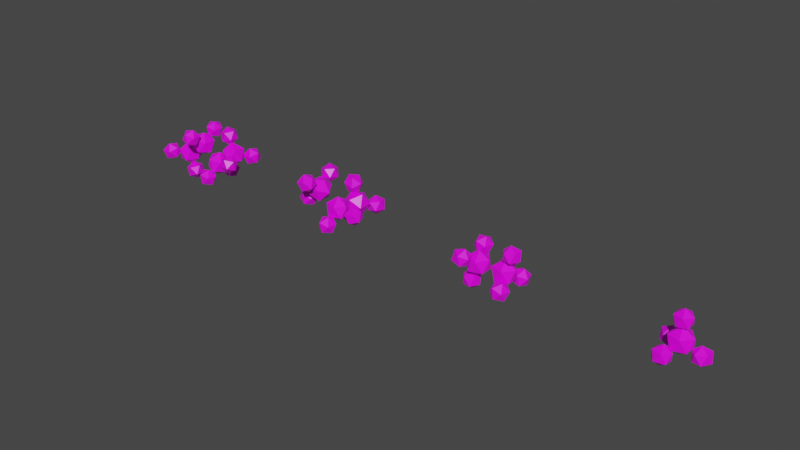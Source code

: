 # Source: methane.blend  (saved by Blender 2.92.15; exported with 4.5.12 LTS)
import bpy
from mathutils import Matrix  # noqa: F401  (used for matrix-valued properties, if any)

bpy.ops.wm.read_factory_settings(use_empty=True)
scene = bpy.context.scene
scene.name = 'Scene'

# ---- collections
col_collection = bpy.data.collections.new('Collection'); scene.collection.children.link(col_collection)

# ---- images (referenced by path relative to the original .blend; pixels are not part of the script)
import os
ASSET_DIR = os.environ.get("B2B_ASSET_DIR", "")  # directory of the original .blend (textures are referenced by path, not embedded)
HERE = os.path.dirname(os.path.abspath(__file__))  # packed textures are extracted next to this script under _unpacked/

def load_image(name, relpath, width, height, colorspace="sRGB"):
    """Load a texture the original file referenced (path relative to the .blend, or extracted next to this script)."""
    p = next((c for c in (os.path.join(HERE, relpath), os.path.join(ASSET_DIR, relpath)) if relpath and os.path.exists(c)), "")
    if p:
        img = bpy.data.images.load(p, check_existing=True)
        img.name = name
    else:  # same state as the original file: an image datablock whose file is absent (Cycles renders it pink)
        img = bpy.data.images.new(name, width, height)
        img.source = "FILE"
        img.filepath = "//" + (relpath or name)
    img.colorspace_settings.name = colorspace
    return img
img_imphenziapalette01_png = load_image('ImphenziaPalette01.png', 'ImphenziaPalette01.png', 1024, 1024, 'sRGB')
img_imphenziapalette01_png_001 = load_image('ImphenziaPalette01.png.001', 'ImphenziaPalette01.png', 1024, 1024, 'sRGB')

# ---- materials (node trees are filled in below, after node groups)
mat_material = bpy.data.materials.new('Material')
mat_material.alpha_threshold = 0.0
mat_material.use_transparent_shadow = False
mat_material.line_color = (0.0, 0.0, 0.0, 1.0)
mat_material_001 = bpy.data.materials.new('Material.001')
mat_material_001.alpha_threshold = 0.0
mat_material_001.use_transparent_shadow = False
mat_material_001.line_color = (0.0, 0.0, 0.0, 1.0)

# ---- material node trees
mat_material.use_nodes = True; mat_material.node_tree.nodes.clear()
_N = mat_material.node_tree.nodes; _L = mat_material.node_tree.links
n0 = _N.new('ShaderNodeBsdfPrincipled'); n0.name = 'Principled BSDF'; n0.location = (10, 300)
n0.distribution = 'GGX'
n0.subsurface_method = 'BURLEY'
n0.inputs[2].default_value = 0.4
n0.inputs[3].default_value = 1.45
n0.inputs[27].default_value = (0.0, 0.0, 0.0, 1.0)
n0.inputs[28].default_value = 1.0
n1 = _N.new('ShaderNodeOutputMaterial'); n1.name = 'Material Output'; n1.location = (300, 300)
n2 = _N.new('ShaderNodeTexImage'); n2.name = 'Image Texture'; n2.location = (-419, 210)
n2.image = img_imphenziapalette01_png
n2.interpolation = 'Closest'
_L.new(n0.outputs[0], n1.inputs[0])
_L.new(n2.outputs[0], n0.inputs[0])
n1.is_active_output = True
mat_material_001.use_nodes = True; mat_material_001.node_tree.nodes.clear()
_N = mat_material_001.node_tree.nodes; _L = mat_material_001.node_tree.links
n0 = _N.new('ShaderNodeBsdfPrincipled'); n0.name = 'Principled BSDF'; n0.location = (10, 300)
n0.distribution = 'GGX'
n0.subsurface_method = 'BURLEY'
n0.inputs[2].default_value = 0.4
n0.inputs[3].default_value = 1.45
n0.inputs[27].default_value = (0.0, 0.0, 0.0, 1.0)
n0.inputs[28].default_value = 1.0
n1 = _N.new('ShaderNodeOutputMaterial'); n1.name = 'Material Output'; n1.location = (300, 300)
n2 = _N.new('ShaderNodeTexImage'); n2.name = 'Image Texture'; n2.location = (-419, 210)
n2.image = img_imphenziapalette01_png_001
n2.interpolation = 'Closest'
_L.new(n0.outputs[0], n1.inputs[0])
_L.new(n2.outputs[0], n0.inputs[0])
n1.is_active_output = True

# ---- world
world_world = bpy.data.worlds.new('World'); scene.world = world_world
world_world.use_nodes = True; world_world.node_tree.nodes.clear()
_N = world_world.node_tree.nodes; _L = world_world.node_tree.links
n0 = _N.new('ShaderNodeOutputWorld'); n0.name = 'World Output'; n0.location = (300, 300)
n1 = _N.new('ShaderNodeBackground'); n1.name = 'Background'; n1.location = (10, 300)
n1.inputs[0].default_value = (0.05088, 0.05088, 0.05088, 1.0)
_L.new(n1.outputs[0], n0.inputs[0])
n0.is_active_output = True
world_world.color = (0.05088, 0.05088, 0.05088)
world_world.use_sun_shadow = False
world_world.sun_shadow_jitter_overblur = 0.0

# ---- meshes
me_icosphere = bpy.data.meshes.new('Icosphere')
me_icosphere.from_pydata([(0.0, 0.0, -0.3621), (0.2611, -0.19, -0.1619), (-0.09972, -0.3074, -0.1619), (-0.3227, 0.0, -0.1619), (-0.09972, 0.3074, -0.1619), (0.2611, 0.19, -0.1619), (0.09972, -0.3074, 0.1619), (-0.2611, -0.19, 0.1619), (-0.2611, 0.19, 0.1619), (0.09972, 0.3074, 0.1619), (0.3227, 0.0, 0.1619), (0.0, 0.0, 0.3621), (0.0, 0.0, 0.2897), (0.1939, -0.1411, 0.4383), (-0.07408, -0.2284, 0.4383), (-0.2397, 0.0, 0.4383), (-0.07408, 0.2284, 0.4383), (0.1939, 0.1411, 0.4383), (0.07408, -0.2284, 0.6789), (-0.1939, -0.1411, 0.6789), (-0.1939, 0.1411, 0.6789), (0.07408, 0.2284, 0.6789), (0.2397, 0.0, 0.6789), (0.0, 0.0, 0.8276), (0.2853, 5.41e-08, -0.1138), (0.3602, -0.1411, -0.3469), (0.4496, -0.2284, -0.09333), (0.5049, 5.029e-08, 0.06336), (0.4496, 0.2284, -0.09333), (0.3602, 0.1411, -0.3469), (0.6262, -0.2284, -0.3138), (0.7156, -0.1411, -0.06025), (0.7156, 0.1411, -0.06025), (0.6262, 0.2284, -0.3138), (0.5709, 1.541e-07, -0.4705), (0.7905, 1.504e-07, -0.2933), (-0.09474, -0.2684, -0.1138), (-0.2526, -0.292, -0.3469), (-0.3645, -0.3474, -0.09333), (-0.1681, -0.4758, 0.06336), (0.0653, -0.4998, -0.09333), (0.01307, -0.3863, -0.3469), (-0.4234, -0.5141, -0.3138), (-0.3712, -0.6276, -0.06025), (-0.1056, -0.7219, -0.06025), (0.006374, -0.6665, -0.3138), (-0.1901, -0.5381, -0.4705), (-0.2634, -0.7455, -0.2933), (-0.2205, 0.18, -0.1138), (-0.19, 0.3369, -0.3469), (-0.2048, 0.4611, -0.09333), (-0.3912, 0.3185, 0.06336), (-0.4917, 0.1061, -0.09333), (-0.3674, 0.1175, -0.3469), (-0.3419, 0.5723, -0.3138), (-0.4663, 0.561, -0.06025), (-0.6436, 0.3416, -0.06025), (-0.6289, 0.2174, -0.3138), (-0.4424, 0.36, -0.4705), (-0.6132, 0.4985, -0.2933)], [], [(0, 1, 2), (1, 0, 5), (0, 2, 3), (0, 3, 4), (0, 4, 5), (1, 5, 10), (2, 1, 6), (3, 2, 7), (4, 3, 8), (5, 4, 9), (1, 10, 6), (2, 6, 7), (3, 7, 8), (4, 8, 9), (5, 9, 10), (6, 10, 11), (7, 6, 11), (8, 7, 11), (9, 8, 11), (10, 9, 11), (12, 13, 14), (13, 12, 17), (12, 14, 15), (12, 15, 16), (12, 16, 17), (13, 17, 22), (14, 13, 18), (15, 14, 19), (16, 15, 20), (17, 16, 21), (13, 22, 18), (14, 18, 19), (15, 19, 20), (16, 20, 21), (17, 21, 22), (18, 22, 23), (19, 18, 23), (20, 19, 23), (21, 20, 23), (22, 21, 23), (24, 25, 26), (25, 24, 29), (24, 26, 27), (24, 27, 28), (24, 28, 29), (25, 29, 34), (26, 25, 30), (27, 26, 31), (28, 27, 32), (29, 28, 33), (25, 34, 30), (26, 30, 31), (27, 31, 32), (28, 32, 33), (29, 33, 34), (30, 34, 35), (31, 30, 35), (32, 31, 35), (33, 32, 35), (34, 33, 35), (36, 37, 38), (37, 36, 41), (36, 38, 39), (36, 39, 40), (36, 40, 41), (37, 41, 46), (38, 37, 42), (39, 38, 43), (40, 39, 44), (41, 40, 45), (37, 46, 42), (38, 42, 43), (39, 43, 44), (40, 44, 45), (41, 45, 46), (42, 46, 47), (43, 42, 47), (44, 43, 47), (45, 44, 47), (46, 45, 47), (48, 49, 50), (49, 48, 53), (48, 50, 51), (48, 51, 52), (48, 52, 53), (49, 53, 58), (50, 49, 54), (51, 50, 55), (52, 51, 56), (53, 52, 57), (49, 58, 54), (50, 54, 55), (51, 55, 56), (52, 56, 57), (53, 57, 58), (54, 58, 59), (55, 54, 59), (56, 55, 59), (57, 56, 59), (58, 57, 59)])
_uv = me_icosphere.uv_layers.new(name='UVMap')
_uv.uv.foreach_set('vector', [0.9375, 0.9237, 0.9375, 0.9237, 0.9375, 0.9237, 0.9375, 0.9237, 0.9375, 0.9237, 0.9375, 0.9237, 0.9375, 0.9237, 0.9375, 0.9237, 0.9375, 0.9237, 0.9375, 0.9237, 0.9375, 0.9237, 0.9375, 0.9237, 0.9375, 0.9237, 0.9375, 0.9237, 0.9375, 0.9237, 0.9375, 0.9237, 0.9375, 0.9237, 0.9375, 0.9237, 0.9375, 0.9237, 0.9375, 0.9237, 0.9375, 0.9237, 0.9375, 0.9237, 0.9375, 0.9237, 0.9375, 0.9237, 0.9375, 0.9237, 0.9375, 0.9237, 0.9375, 0.9237, 0.9375, 0.9237, 0.9375, 0.9237, 0.9375, 0.9237, 0.9375, 0.9237, 0.9375, 0.9237, 0.9375, 0.9237, 0.9375, 0.9237, 0.9375, 0.9237, 0.9375, 0.9237, 0.9375, 0.9237, 0.9375, 0.9237, 0.9375, 0.9237, 0.9375, 0.9237, 0.9375, 0.9237, 0.9375, 0.9237, 0.9375, 0.9237, 0.9375, 0.9237, 0.9375, 0.9237, 0.9375, 0.9237, 0.9375, 0.9237, 0.9375, 0.9237, 0.9375, 0.9237, 0.9375, 0.9237, 0.9375, 0.9237, 0.9375, 0.9237, 0.9375, 0.9237, 0.9375, 0.9237, 0.9375, 0.9237, 0.9375, 0.9237, 0.9375, 0.9237, 0.9375, 0.9237, 0.9375, 0.9237, 0.9375, 0.9237, 0.0625, 0.9237, 0.0625, 0.9237, 0.0625, 0.9237, 0.0625, 0.9237, 0.0625, 0.9237, 0.0625, 0.9237, 0.0625, 0.9237, 0.0625, 0.9237, 0.0625, 0.9237, 0.0625, 0.9237, 0.0625, 0.9237, 0.0625, 0.9237, 0.0625, 0.9237, 0.0625, 0.9237, 0.0625, 0.9237, 0.0625, 0.9237, 0.0625, 0.9237, 0.0625, 0.9237, 0.0625, 0.9237, 0.0625, 0.9237, 0.0625, 0.9237, 0.0625, 0.9237, 0.0625, 0.9237, 0.0625, 0.9237, 0.0625, 0.9237, 0.0625, 0.9237, 0.0625, 0.9237, 0.0625, 0.9237, 0.0625, 0.9237, 0.0625, 0.9237, 0.0625, 0.9237, 0.0625, 0.9237, 0.0625, 0.9237, 0.0625, 0.9237, 0.0625, 0.9237, 0.0625, 0.9237, 0.0625, 0.9237, 0.0625, 0.9237, 0.0625, 0.9237, 0.0625, 0.9237, 0.0625, 0.9237, 0.0625, 0.9237, 0.0625, 0.9237, 0.0625, 0.9237, 0.0625, 0.9237, 0.0625, 0.9237, 0.0625, 0.9237, 0.0625, 0.9237, 0.0625, 0.9237, 0.0625, 0.9237, 0.0625, 0.9237, 0.0625, 0.9237, 0.0625, 0.9237, 0.0625, 0.9237, 0.0625, 0.9237, 0.0625, 0.9237, 0.0625, 0.9237, 0.0625, 0.9237, 0.0625, 0.9237, 0.0625, 0.9237, 0.0625, 0.9237, 0.0625, 0.9237, 0.0625, 0.9237, 0.0625, 0.9237, 0.0625, 0.9237, 0.0625, 0.9237, 0.0625, 0.9237, 0.0625, 0.9237, 0.0625, 0.9237, 0.0625, 0.9237, 0.0625, 0.9237, 0.0625, 0.9237, 0.0625, 0.9237, 0.0625, 0.9237, 0.0625, 0.9237, 0.0625, 0.9237, 0.0625, 0.9237, 0.0625, 0.9237, 0.0625, 0.9237, 0.0625, 0.9237, 0.0625, 0.9237, 0.0625, 0.9237, 0.0625, 0.9237, 0.0625, 0.9237, 0.0625, 0.9237, 0.0625, 0.9237, 0.0625, 0.9237, 0.0625, 0.9237, 0.0625, 0.9237, 0.0625, 0.9237, 0.0625, 0.9237, 0.0625, 0.9237, 0.0625, 0.9237, 0.0625, 0.9237, 0.0625, 0.9237, 0.0625, 0.9237, 0.0625, 0.9237, 0.0625, 0.9237, 0.0625, 0.9237, 0.0625, 0.9237, 0.0625, 0.9237, 0.0625, 0.9237, 0.0625, 0.9237, 0.0625, 0.9237, 0.0625, 0.9237, 0.0625, 0.9237, 0.0625, 0.9237, 0.0625, 0.9237, 0.0625, 0.9237, 0.0625, 0.9237, 0.0625, 0.9237, 0.0625, 0.9237, 0.0625, 0.9237, 0.0625, 0.9237, 0.0625, 0.9237, 0.0625, 0.9237, 0.0625, 0.9237, 0.0625, 0.9237, 0.0625, 0.9237, 0.0625, 0.9237, 0.0625, 0.9237, 0.0625, 0.9237, 0.0625, 0.9237, 0.0625, 0.9237, 0.0625, 0.9237, 0.0625, 0.9237, 0.0625, 0.9237, 0.0625, 0.9237, 0.0625, 0.9237, 0.0625, 0.9237, 0.0625, 0.9237, 0.0625, 0.9237, 0.0625, 0.9237, 0.0625, 0.9237, 0.0625, 0.9237, 0.0625, 0.9237, 0.0625, 0.9237, 0.0625, 0.9237, 0.0625, 0.9237, 0.0625, 0.9237, 0.0625, 0.9237, 0.0625, 0.9237, 0.0625, 0.9237, 0.0625, 0.9237, 0.0625, 0.9237, 0.0625, 0.9237, 0.0625, 0.9237, 0.0625, 0.9237, 0.0625, 0.9237, 0.0625, 0.9237, 0.0625, 0.9237, 0.0625, 0.9237, 0.0625, 0.9237, 0.0625, 0.9237, 0.0625, 0.9237, 0.0625, 0.9237, 0.0625, 0.9237, 0.0625, 0.9237, 0.0625, 0.9237, 0.0625, 0.9237, 0.0625, 0.9237, 0.0625, 0.9237, 0.0625, 0.9237, 0.0625, 0.9237, 0.0625, 0.9237, 0.0625, 0.9237, 0.0625, 0.9237, 0.0625, 0.9237, 0.0625, 0.9237, 0.0625, 0.9237, 0.0625, 0.9237, 0.0625, 0.9237, 0.0625, 0.9237, 0.0625, 0.9237, 0.0625, 0.9237, 0.0625, 0.9237, 0.0625, 0.9237, 0.0625, 0.9237, 0.0625, 0.9237, 0.0625, 0.9237, 0.0625, 0.9237, 0.0625, 0.9237, 0.0625, 0.9237, 0.0625, 0.9237, 0.0625, 0.9237, 0.0625, 0.9237, 0.0625, 0.9237, 0.0625, 0.9237, 0.0625, 0.9237, 0.0625, 0.9237, 0.0625, 0.9237, 0.0625, 0.9237, 0.0625, 0.9237, 0.0625, 0.9237, 0.0625, 0.9237, 0.0625, 0.9237, 0.0625, 0.9237, 0.0625, 0.9237, 0.0625, 0.9237, 0.0625, 0.9237, 0.0625, 0.9237, 0.0625, 0.9237, 0.0625, 0.9237, 0.0625, 0.9237, 0.0625, 0.9237, 0.0625, 0.9237, 0.0625, 0.9237, 0.0625, 0.9237, 0.0625, 0.9237, 0.0625, 0.9237, 0.0625, 0.9237, 0.0625, 0.9237, 0.0625, 0.9237, 0.0625, 0.9237, 0.0625, 0.9237, 0.0625, 0.9237, 0.0625, 0.9237, 0.0625, 0.9237, 0.0625, 0.9237, 0.0625, 0.9237, 0.0625, 0.9237, 0.0625, 0.9237, 0.0625, 0.9237, 0.0625, 0.9237, 0.0625, 0.9237, 0.0625, 0.9237, 0.0625, 0.9237, 0.0625, 0.9237, 0.0625, 0.9237, 0.0625, 0.9237, 0.0625, 0.9237, 0.0625, 0.9237, 0.0625, 0.9237, 0.0625, 0.9237, 0.0625, 0.9237, 0.0625, 0.9237, 0.0625, 0.9237, 0.0625, 0.9237, 0.0625, 0.9237, 0.0625, 0.9237])
me_icosphere.materials.append(mat_material)
me_icosphere.use_remesh_fix_poles = True
me_icosphere.use_remesh_preserve_attributes = False
me_icosphere.use_mirror_vertex_groups = False
me_icosphere.update()
me_icosphere_001 = bpy.data.meshes.new('Icosphere.001')
me_icosphere_001.from_pydata([(-0.0765, 0.0, -0.07), (-0.02585, -0.0368, -0.03131), (-0.09585, -0.05954, -0.03131), (-0.1391, 0.0, -0.03131), (-0.09585, 0.05954, -0.03131), (-0.02585, 0.0368, -0.03131), (-0.05715, -0.05954, 0.03131), (-0.1272, -0.0368, 0.03131), (-0.1272, 0.0368, 0.03131), (-0.05715, 0.05954, 0.03131), (-0.01389, 0.0, 0.03131), (-0.0765, 0.0, 0.07), (0.0765, 0.0, -0.07), (0.1272, -0.0368, -0.03131), (0.05715, -0.05954, -0.03131), (0.01389, 0.0, -0.03131), (0.05715, 0.05954, -0.03131), (0.1272, 0.0368, -0.03131), (0.09585, -0.05954, 0.03131), (0.02585, -0.0368, 0.03131), (0.02585, 0.0368, 0.03131), (0.09585, 0.05954, 0.03131), (0.1391, 0.0, 0.03131), (0.0765, 0.0, 0.07), (-0.06403, 2.288e-08, -0.1206), (-0.1067, 2.362e-08, -0.1548), (-0.09593, 0.04423, -0.1245), (-0.07857, 0.02734, -0.07551), (-0.07857, -0.02734, -0.07551), (-0.09593, -0.04423, -0.1245), (-0.1475, 0.02734, -0.1309), (-0.1302, 0.04423, -0.08191), (-0.1194, 3.5e-09, -0.05161), (-0.1302, -0.04423, -0.08191), (-0.1475, -0.02734, -0.1309), (-0.1621, 4.239e-09, -0.08586), (-0.1621, -0.07436, 0.04293), (-0.1475, -0.09972, 0.08914), (-0.1302, -0.04882, 0.07926), (-0.1194, -0.0447, 0.02581), (-0.1302, -0.09305, 0.002647), (-0.1475, -0.1271, 0.04179), (-0.09593, -0.08573, 0.1006), (-0.07857, -0.05173, 0.06143), (-0.07857, -0.07906, 0.01408), (-0.09593, -0.13, 0.02396), (-0.1067, -0.1341, 0.07741), (-0.06403, -0.1044, 0.06029), (-0.06403, 0.1044, 0.06029), (-0.1067, 0.1341, 0.07741), (-0.09593, 0.08573, 0.1006), (-0.07857, 0.05173, 0.06143), (-0.07857, 0.07906, 0.01408), (-0.09593, 0.13, 0.02396), (-0.1475, 0.09972, 0.08914), (-0.1302, 0.04882, 0.07926), (-0.1194, 0.0447, 0.02581), (-0.1302, 0.09305, 0.002647), (-0.1475, 0.1271, 0.04179), (-0.1621, 0.07436, 0.04293), (0.06403, -9.524e-09, 0.1206), (0.1067, -1.799e-08, 0.1548), (0.09593, 0.04423, 0.1245), (0.07857, 0.02734, 0.07551), (0.07857, -0.02734, 0.07551), (0.09593, -0.04423, 0.1245), (0.1475, 0.02734, 0.1309), (0.1302, 0.04423, 0.08191), (0.1194, -1.037e-08, 0.05161), (0.1302, -0.04423, 0.08191), (0.1475, -0.02734, 0.1309), (0.1621, -1.883e-08, 0.08586), (0.1621, -0.07436, -0.04293), (0.1475, -0.09972, -0.08914), (0.1302, -0.04882, -0.07926), (0.1194, -0.0447, -0.02581), (0.1302, -0.09305, -0.002647), (0.1475, -0.1271, -0.04179), (0.09593, -0.08573, -0.1006), (0.07857, -0.05173, -0.06143), (0.07857, -0.07906, -0.01408), (0.09593, -0.13, -0.02396), (0.1067, -0.1341, -0.07741), (0.06403, -0.1044, -0.06029), (0.06403, 0.1044, -0.06029), (0.1067, 0.1341, -0.07741), (0.09593, 0.08573, -0.1006), (0.07857, 0.05173, -0.06143), (0.07857, 0.07906, -0.01408), (0.09593, 0.13, -0.02396), (0.1475, 0.09972, -0.08914), (0.1302, 0.04882, -0.07926), (0.1194, 0.0447, -0.02581), (0.1302, 0.09305, -0.002647), (0.1475, 0.1271, -0.04179), (0.1621, 0.07436, -0.04293)], [], [(0, 1, 2), (1, 0, 5), (0, 2, 3), (0, 3, 4), (0, 4, 5), (1, 5, 10), (2, 1, 6), (3, 2, 7), (4, 3, 8), (5, 4, 9), (1, 10, 6), (2, 6, 7), (3, 7, 8), (4, 8, 9), (5, 9, 10), (6, 10, 11), (7, 6, 11), (8, 7, 11), (9, 8, 11), (10, 9, 11), (12, 13, 14), (13, 12, 17), (12, 14, 15), (12, 15, 16), (12, 16, 17), (13, 17, 22), (14, 13, 18), (15, 14, 19), (16, 15, 20), (17, 16, 21), (13, 22, 18), (14, 18, 19), (15, 19, 20), (16, 20, 21), (17, 21, 22), (18, 22, 23), (19, 18, 23), (20, 19, 23), (21, 20, 23), (22, 21, 23), (26, 27, 24), (27, 28, 24), (25, 26, 24), (29, 25, 24), (28, 29, 24), (31, 27, 26), (30, 26, 25), (33, 29, 28), (30, 31, 26), (32, 33, 28), (32, 28, 27), (34, 25, 29), (31, 32, 27), (33, 34, 29), (34, 30, 25), (35, 31, 30), (35, 32, 31), (35, 33, 32), (34, 35, 30), (35, 34, 33), (36, 37, 38), (37, 36, 41), (36, 38, 39), (36, 39, 40), (36, 40, 41), (37, 41, 46), (38, 37, 42), (40, 39, 44), (37, 46, 42), (39, 43, 44), (39, 38, 43), (41, 40, 45), (38, 42, 43), (41, 45, 46), (40, 44, 45), (43, 42, 47), (42, 46, 47), (46, 45, 47), (44, 43, 47), (45, 44, 47), (50, 51, 48), (51, 52, 48), (49, 50, 48), (53, 49, 48), (52, 53, 48), (55, 51, 50), (54, 50, 49), (57, 53, 52), (54, 55, 50), (56, 57, 52), (56, 52, 51), (58, 49, 53), (55, 56, 51), (57, 58, 53), (58, 54, 49), (59, 55, 54), (59, 56, 55), (59, 57, 56), (58, 59, 54), (59, 58, 57), (62, 63, 60), (63, 64, 60), (61, 62, 60), (65, 61, 60), (64, 65, 60), (67, 63, 62), (66, 62, 61), (69, 65, 64), (66, 67, 62), (68, 69, 64), (68, 64, 63), (70, 61, 65), (67, 68, 63), (69, 70, 65), (70, 66, 61), (71, 67, 66), (71, 68, 67), (71, 69, 68), (70, 71, 66), (71, 70, 69), (72, 73, 74), (73, 72, 77), (72, 74, 75), (72, 75, 76), (72, 76, 77), (73, 77, 82), (74, 73, 78), (76, 75, 80), (73, 82, 78), (75, 79, 80), (75, 74, 79), (77, 76, 81), (74, 78, 79), (77, 81, 82), (76, 80, 81), (79, 78, 83), (78, 82, 83), (82, 81, 83), (80, 79, 83), (81, 80, 83), (86, 87, 84), (87, 88, 84), (85, 86, 84), (89, 85, 84), (88, 89, 84), (91, 87, 86), (90, 86, 85), (93, 89, 88), (90, 91, 86), (92, 93, 88), (92, 88, 87), (94, 85, 89), (91, 92, 87), (93, 94, 89), (94, 90, 85), (95, 91, 90), (95, 92, 91), (95, 93, 92), (94, 95, 90), (95, 94, 93)])
_uv = me_icosphere_001.uv_layers.new(name='UVMap')
_uv.uv.foreach_set('vector', [0.9375, 0.9862, 0.9375, 0.9862, 0.9375, 0.9862, 0.9375, 0.9862, 0.9375, 0.9862, 0.9375, 0.9862, 0.9375, 0.9862, 0.9375, 0.9862, 0.9375, 0.9862, 0.9375, 0.9862, 0.9375, 0.9862, 0.9375, 0.9862, 0.9375, 0.9862, 0.9375, 0.9862, 0.9375, 0.9862, 0.9375, 0.9862, 0.9375, 0.9862, 0.9375, 0.9862, 0.9375, 0.9862, 0.9375, 0.9862, 0.9375, 0.9862, 0.9375, 0.9862, 0.9375, 0.9862, 0.9375, 0.9862, 0.9375, 0.9862, 0.9375, 0.9862, 0.9375, 0.9862, 0.9375, 0.9862, 0.9375, 0.9862, 0.9375, 0.9862, 0.9375, 0.9862, 0.9375, 0.9862, 0.9375, 0.9862, 0.9375, 0.9862, 0.9375, 0.9862, 0.9375, 0.9862, 0.9375, 0.9862, 0.9375, 0.9862, 0.9375, 0.9862, 0.9375, 0.9862, 0.9375, 0.9862, 0.9375, 0.9862, 0.9375, 0.9862, 0.9375, 0.9862, 0.9375, 0.9862, 0.9375, 0.9862, 0.9375, 0.9862, 0.9375, 0.9862, 0.9375, 0.9862, 0.9375, 0.9862, 0.9375, 0.9862, 0.9375, 0.9862, 0.9375, 0.9862, 0.9375, 0.9862, 0.9375, 0.9862, 0.9375, 0.9862, 0.9375, 0.9862, 0.9375, 0.9862, 0.9375, 0.9862, 0.9375, 0.9862, 0.9375, 0.9862, 0.9375, 0.9862, 0.9375, 0.9862, 0.9375, 0.9862, 0.9375, 0.9862, 0.9375, 0.9862, 0.9375, 0.9862, 0.9375, 0.9862, 0.9375, 0.9862, 0.9375, 0.9862, 0.9375, 0.9862, 0.9375, 0.9862, 0.9375, 0.9862, 0.9375, 0.9862, 0.9375, 0.9862, 0.9375, 0.9862, 0.9375, 0.9862, 0.9375, 0.9862, 0.9375, 0.9862, 0.9375, 0.9862, 0.9375, 0.9862, 0.9375, 0.9862, 0.9375, 0.9862, 0.9375, 0.9862, 0.9375, 0.9862, 0.9375, 0.9862, 0.9375, 0.9862, 0.9375, 0.9862, 0.9375, 0.9862, 0.9375, 0.9862, 0.9375, 0.9862, 0.9375, 0.9862, 0.9375, 0.9862, 0.9375, 0.9862, 0.9375, 0.9862, 0.9375, 0.9862, 0.9375, 0.9862, 0.9375, 0.9862, 0.9375, 0.9862, 0.9375, 0.9862, 0.9375, 0.9862, 0.9375, 0.9862, 0.9375, 0.9862, 0.9375, 0.9862, 0.9375, 0.9862, 0.9375, 0.9862, 0.9375, 0.9862, 0.9375, 0.9862, 0.9375, 0.9862, 0.9375, 0.9862, 0.9375, 0.9862, 0.9375, 0.9862, 0.9375, 0.9862, 0.9375, 0.9862, 0.9375, 0.9862, 0.9375, 0.9862, 0.9375, 0.9862, 0.9375, 0.9862, 0.9375, 0.9862, 0.9375, 0.9862, 0.0625, 0.9237, 0.0625, 0.9237, 0.0625, 0.9237, 0.0625, 0.9237, 0.0625, 0.9237, 0.0625, 0.9237, 0.0625, 0.9237, 0.0625, 0.9237, 0.0625, 0.9237, 0.0625, 0.9237, 0.0625, 0.9237, 0.0625, 0.9237, 0.0625, 0.9237, 0.0625, 0.9237, 0.0625, 0.9237, 0.0625, 0.9237, 0.0625, 0.9237, 0.0625, 0.9237, 0.0625, 0.9237, 0.0625, 0.9237, 0.0625, 0.9237, 0.0625, 0.9237, 0.0625, 0.9237, 0.0625, 0.9237, 0.0625, 0.9237, 0.0625, 0.9237, 0.0625, 0.9237, 0.0625, 0.9237, 0.0625, 0.9237, 0.0625, 0.9237, 0.0625, 0.9237, 0.0625, 0.9237, 0.0625, 0.9237, 0.0625, 0.9237, 0.0625, 0.9237, 0.0625, 0.9237, 0.0625, 0.9237, 0.0625, 0.9237, 0.0625, 0.9237, 0.0625, 0.9237, 0.0625, 0.9237, 0.0625, 0.9237, 0.0625, 0.9237, 0.0625, 0.9237, 0.0625, 0.9237, 0.0625, 0.9237, 0.0625, 0.9237, 0.0625, 0.9237, 0.0625, 0.9237, 0.0625, 0.9237, 0.0625, 0.9237, 0.0625, 0.9237, 0.0625, 0.9237, 0.0625, 0.9237, 0.0625, 0.9237, 0.0625, 0.9237, 0.0625, 0.9237, 0.0625, 0.9237, 0.0625, 0.9237, 0.0625, 0.9237, 0.0625, 0.9237, 0.0625, 0.9237, 0.0625, 0.9237, 0.0625, 0.9237, 0.0625, 0.9237, 0.0625, 0.9237, 0.0625, 0.9237, 0.0625, 0.9237, 0.0625, 0.9237, 0.0625, 0.9237, 0.0625, 0.9237, 0.0625, 0.9237, 0.0625, 0.9237, 0.0625, 0.9237, 0.0625, 0.9237, 0.0625, 0.9237, 0.0625, 0.9237, 0.0625, 0.9237, 0.0625, 0.9237, 0.0625, 0.9237, 0.0625, 0.9237, 0.0625, 0.9237, 0.0625, 0.9237, 0.0625, 0.9237, 0.0625, 0.9237, 0.0625, 0.9237, 0.0625, 0.9237, 0.0625, 0.9237, 0.0625, 0.9237, 0.0625, 0.9237, 0.0625, 0.9237, 0.0625, 0.9237, 0.0625, 0.9237, 0.0625, 0.9237, 0.0625, 0.9237, 0.0625, 0.9237, 0.0625, 0.9237, 0.0625, 0.9237, 0.0625, 0.9237, 0.0625, 0.9237, 0.0625, 0.9237, 0.0625, 0.9237, 0.0625, 0.9237, 0.0625, 0.9237, 0.0625, 0.9237, 0.0625, 0.9237, 0.0625, 0.9237, 0.0625, 0.9237, 0.0625, 0.9237, 0.0625, 0.9237, 0.0625, 0.9237, 0.0625, 0.9237, 0.0625, 0.9237, 0.0625, 0.9237, 0.0625, 0.9237, 0.0625, 0.9237, 0.0625, 0.9237, 0.0625, 0.9237, 0.0625, 0.9237, 0.0625, 0.9237, 0.0625, 0.9237, 0.0625, 0.9237, 0.0625, 0.9237, 0.0625, 0.9237, 0.0625, 0.9237, 0.0625, 0.9237, 0.0625, 0.9237, 0.0625, 0.9237, 0.0625, 0.9237, 0.0625, 0.9237, 0.0625, 0.9237, 0.0625, 0.9237, 0.0625, 0.9237, 0.0625, 0.9237, 0.0625, 0.9237, 0.0625, 0.9237, 0.0625, 0.9237, 0.0625, 0.9237, 0.0625, 0.9237, 0.0625, 0.9237, 0.0625, 0.9237, 0.0625, 0.9237, 0.0625, 0.9237, 0.0625, 0.9237, 0.0625, 0.9237, 0.0625, 0.9237, 0.0625, 0.9237, 0.0625, 0.9237, 0.0625, 0.9237, 0.0625, 0.9237, 0.0625, 0.9237, 0.0625, 0.9237, 0.0625, 0.9237, 0.0625, 0.9237, 0.0625, 0.9237, 0.0625, 0.9237, 0.0625, 0.9237, 0.0625, 0.9237, 0.0625, 0.9237, 0.0625, 0.9237, 0.0625, 0.9237, 0.0625, 0.9237, 0.0625, 0.9237, 0.0625, 0.9237, 0.0625, 0.9237, 0.0625, 0.9237, 0.0625, 0.9237, 0.0625, 0.9237, 0.0625, 0.9237, 0.0625, 0.9237, 0.0625, 0.9237, 0.0625, 0.9237, 0.0625, 0.9237, 0.0625, 0.9237, 0.0625, 0.9237, 0.0625, 0.9237, 0.0625, 0.9237, 0.0625, 0.9237, 0.0625, 0.9237, 0.0625, 0.9237, 0.0625, 0.9237, 0.0625, 0.9237, 0.0625, 0.9237, 0.0625, 0.9237, 0.0625, 0.9237, 0.0625, 0.9237, 0.0625, 0.9237, 0.0625, 0.9237, 0.0625, 0.9237, 0.0625, 0.9237, 0.0625, 0.9237, 0.0625, 0.9237, 0.0625, 0.9237, 0.0625, 0.9237, 0.0625, 0.9237, 0.0625, 0.9237, 0.0625, 0.9237, 0.0625, 0.9237, 0.0625, 0.9237, 0.0625, 0.9237, 0.0625, 0.9237, 0.0625, 0.9237, 0.0625, 0.9237, 0.0625, 0.9237, 0.0625, 0.9237, 0.0625, 0.9237, 0.0625, 0.9237, 0.0625, 0.9237, 0.0625, 0.9237, 0.0625, 0.9237, 0.0625, 0.9237, 0.0625, 0.9237, 0.0625, 0.9237, 0.0625, 0.9237, 0.0625, 0.9237, 0.0625, 0.9237, 0.0625, 0.9237, 0.0625, 0.9237, 0.0625, 0.9237, 0.0625, 0.9237, 0.0625, 0.9237, 0.0625, 0.9237, 0.0625, 0.9237, 0.0625, 0.9237, 0.0625, 0.9237, 0.0625, 0.9237, 0.0625, 0.9237, 0.0625, 0.9237, 0.0625, 0.9237, 0.0625, 0.9237, 0.0625, 0.9237, 0.0625, 0.9237, 0.0625, 0.9237, 0.0625, 0.9237, 0.0625, 0.9237, 0.0625, 0.9237, 0.0625, 0.9237, 0.0625, 0.9237, 0.0625, 0.9237, 0.0625, 0.9237, 0.0625, 0.9237, 0.0625, 0.9237, 0.0625, 0.9237, 0.0625, 0.9237, 0.0625, 0.9237, 0.0625, 0.9237, 0.0625, 0.9237, 0.0625, 0.9237, 0.0625, 0.9237, 0.0625, 0.9237, 0.0625, 0.9237, 0.0625, 0.9237, 0.0625, 0.9237, 0.0625, 0.9237, 0.0625, 0.9237, 0.0625, 0.9237, 0.0625, 0.9237, 0.0625, 0.9237, 0.0625, 0.9237, 0.0625, 0.9237, 0.0625, 0.9237, 0.0625, 0.9237, 0.0625, 0.9237, 0.0625, 0.9237, 0.0625, 0.9237, 0.0625, 0.9237, 0.0625, 0.9237, 0.0625, 0.9237, 0.0625, 0.9237, 0.0625, 0.9237, 0.0625, 0.9237, 0.0625, 0.9237, 0.0625, 0.9237, 0.0625, 0.9237, 0.0625, 0.9237, 0.0625, 0.9237, 0.0625, 0.9237, 0.0625, 0.9237, 0.0625, 0.9237, 0.0625, 0.9237, 0.0625, 0.9237, 0.0625, 0.9237, 0.0625, 0.9237, 0.0625, 0.9237, 0.0625, 0.9237, 0.0625, 0.9237, 0.0625, 0.9237, 0.0625, 0.9237, 0.0625, 0.9237, 0.0625, 0.9237, 0.0625, 0.9237, 0.0625, 0.9237, 0.0625, 0.9237, 0.0625, 0.9237, 0.0625, 0.9237, 0.0625, 0.9237, 0.0625, 0.9237, 0.0625, 0.9237, 0.0625, 0.9237, 0.0625, 0.9237, 0.0625, 0.9237, 0.0625, 0.9237, 0.0625, 0.9237, 0.0625, 0.9237, 0.0625, 0.9237, 0.0625, 0.9237, 0.0625, 0.9237, 0.0625, 0.9237, 0.0625, 0.9237, 0.0625, 0.9237, 0.0625, 0.9237, 0.0625, 0.9237, 0.0625, 0.9237, 0.0625, 0.9237, 0.0625, 0.9237, 0.0625, 0.9237, 0.0625, 0.9237, 0.0625, 0.9237, 0.0625, 0.9237, 0.0625, 0.9237, 0.0625, 0.9237, 0.0625, 0.9237, 0.0625, 0.9237, 0.0625, 0.9237, 0.0625, 0.9237, 0.0625, 0.9237, 0.0625, 0.9237, 0.0625, 0.9237, 0.0625, 0.9237, 0.0625, 0.9237, 0.0625, 0.9237, 0.0625, 0.9237, 0.0625, 0.9237, 0.0625, 0.9237, 0.0625, 0.9237, 0.0625, 0.9237, 0.0625, 0.9237, 0.0625, 0.9237, 0.0625, 0.9237, 0.0625, 0.9237, 0.0625, 0.9237, 0.0625, 0.9237, 0.0625, 0.9237, 0.0625, 0.9237, 0.0625, 0.9237, 0.0625, 0.9237, 0.0625, 0.9237, 0.0625, 0.9237, 0.0625, 0.9237, 0.0625, 0.9237, 0.0625, 0.9237, 0.0625, 0.9237, 0.0625, 0.9237, 0.0625, 0.9237, 0.0625, 0.9237, 0.0625, 0.9237, 0.0625, 0.9237, 0.0625, 0.9237, 0.0625, 0.9237, 0.0625, 0.9237])
me_icosphere_001.materials.append(mat_material)
me_icosphere_001.use_remesh_fix_poles = True
me_icosphere_001.use_remesh_preserve_attributes = False
me_icosphere_001.use_mirror_vertex_groups = False
me_icosphere_001.update()
me_icosphere_002 = bpy.data.meshes.new('Icosphere.002')
me_icosphere_002.from_pydata([(-0.168, -1.147e-08, 0.0154), (-0.1048, -0.0368, 0.02386), (-0.1656, -0.05954, 0.05859), (-0.2032, -1.496e-08, 0.08006), (-0.1656, 0.05954, 0.05859), (-0.1048, 0.0368, 0.02386), (-0.1009, -0.05954, 0.09375), (-0.1617, -0.0368, 0.1285), (-0.1617, 0.0368, 0.1285), (-0.1009, 0.05954, 0.09375), (-0.06338, -5.505e-09, 0.07228), (-0.09853, -8.994e-09, 0.1369), (0.168, -1.147e-08, 0.0154), (0.1928, -0.0368, 0.07412), (0.132, -0.05954, 0.03939), (0.09444, -6.614e-09, 0.01792), (0.132, 0.05954, 0.03939), (0.1928, 0.0368, 0.07412), (0.1345, -0.05954, 0.1129), (0.07376, -0.0368, 0.07821), (0.07376, 0.0368, 0.07821), (0.1345, 0.05954, 0.1129), (0.1721, -1.385e-08, 0.1344), (0.09853, -8.994e-09, 0.1369), (-0.1823, 1.134e-08, -0.0347), (-0.2363, 8.63e-09, -0.04329), (-0.2119, 0.04423, -0.02231), (-0.1725, 0.02734, 0.01164), (-0.1725, -0.02734, 0.01164), (-0.2119, -0.04423, -0.02231), (-0.2599, 0.02734, -0.002252), (-0.2205, 0.04423, 0.03169), (-0.1962, -1.051e-08, 0.05267), (-0.2205, -0.04423, 0.03169), (-0.2599, -0.02734, -0.002252), (-0.2502, -1.322e-08, 0.04409), (-0.1863, -0.07436, 0.1559), (-0.1507, -0.09972, 0.1888), (-0.1405, -0.04882, 0.1716), (-0.1577, -0.0447, 0.1199), (-0.1786, -0.09305, 0.1051), (-0.1742, -0.1271, 0.1477), (-0.1002, -0.08573, 0.1731), (-0.1046, -0.05173, 0.1305), (-0.1281, -0.07906, 0.08942), (-0.1382, -0.13, 0.1066), (-0.121, -0.1341, 0.1583), (-0.09253, -0.1044, 0.1223), (-0.09253, 0.1044, 0.1223), (-0.121, 0.1341, 0.1583), (-0.1002, 0.08573, 0.1731), (-0.1046, 0.05173, 0.1305), (-0.1281, 0.07906, 0.08942), (-0.1382, 0.13, 0.1066), (-0.1507, 0.09972, 0.1888), (-0.1405, 0.04882, 0.1716), (-0.1577, 0.0447, 0.1199), (-0.1786, 0.09305, 0.1051), (-0.1742, 0.1271, 0.1477), (-0.1863, 0.07436, 0.1559), (0.06261, -1.679e-08, 0.1747), (0.08262, -2.749e-08, 0.2256), (0.08834, 0.04423, 0.1939), (0.0976, 0.02734, 0.1428), (0.0976, -0.02734, 0.1428), (0.08834, -0.04423, 0.1939), (0.13, 0.02734, 0.2251), (0.1392, 0.04423, 0.1739), (0.1449, -2.255e-08, 0.1423), (0.1392, -0.04423, 0.1739), (0.13, -0.02734, 0.2251), (0.165, -3.325e-08, 0.1932), (0.2289, -0.07436, 0.08136), (0.2392, -0.09972, 0.03403), (0.2192, -0.04882, 0.03399), (0.1834, -0.0447, 0.07507), (0.1812, -0.09305, 0.1005), (0.2157, -0.1271, 0.07514), (0.2, -0.08573, -0.001507), (0.1655, -0.05173, 0.02386), (0.1421, -0.07906, 0.06497), (0.162, -0.13, 0.06501), (0.1979, -0.1341, 0.02392), (0.1524, -0.1044, 0.01764), (0.1524, 0.1044, 0.01764), (0.1979, 0.1341, 0.02392), (0.2, 0.08573, -0.001507), (0.1655, 0.05173, 0.02386), (0.1421, 0.07906, 0.06497), (0.162, 0.13, 0.06501), (0.2392, 0.09972, 0.03403), (0.2192, 0.04882, 0.03399), (0.1834, 0.0447, 0.07507), (0.1812, 0.09305, 0.1005), (0.2157, 0.1271, 0.07514), (0.2289, 0.07436, 0.08136), (0.0, -3.104e-10, -0.07), (0.05065, -0.0368, -0.03131), (-0.01935, -0.05954, -0.03131), (-0.06261, -3.104e-10, -0.03131), (-0.01935, 0.05954, -0.03131), (0.05065, 0.0368, -0.03131), (0.01935, -0.05954, 0.03131), (-0.05065, -0.0368, 0.03131), (-0.05065, 0.0368, 0.03131), (0.01935, 0.05954, 0.03131), (0.06261, -3.104e-10, 0.03131), (0.0, -3.104e-10, 0.07), (2.919e-17, -0.1315, -0.09292), (0.03763, -0.1238, -0.05401), (-0.01437, -0.1335, -0.04021), (-0.04651, -0.108, -0.07633), (-0.01437, -0.08248, -0.1125), (0.03763, -0.09223, -0.09866), (0.01437, -0.09555, -0.01336), (-0.03763, -0.0858, -0.02716), (-0.03763, -0.05425, -0.07181), (0.01437, -0.04449, -0.08561), (0.04651, -0.07002, -0.04949), (1.034e-17, -0.04655, -0.0329), (-2.919e-17, 0.1315, -0.09292), (0.03763, 0.09223, -0.09866), (-0.01437, 0.08248, -0.1125), (-0.04651, 0.108, -0.07633), (-0.01437, 0.1335, -0.04021), (0.03763, 0.1238, -0.05401), (0.01437, 0.04449, -0.08561), (-0.03763, 0.05425, -0.07181), (-0.03763, 0.0858, -0.02716), (0.01437, 0.09555, -0.01336), (0.04651, 0.07002, -0.04949), (-1.034e-17, 0.04655, -0.0329)], [], [(0, 1, 2), (1, 0, 5), (0, 2, 3), (0, 3, 4), (0, 4, 5), (1, 5, 10), (2, 1, 6), (3, 2, 7), (4, 3, 8), (5, 4, 9), (1, 10, 6), (2, 6, 7), (3, 7, 8), (4, 8, 9), (5, 9, 10), (6, 10, 11), (7, 6, 11), (8, 7, 11), (9, 8, 11), (10, 9, 11), (12, 13, 14), (13, 12, 17), (12, 14, 15), (12, 15, 16), (12, 16, 17), (13, 17, 22), (14, 13, 18), (15, 14, 19), (16, 15, 20), (17, 16, 21), (13, 22, 18), (14, 18, 19), (15, 19, 20), (16, 20, 21), (17, 21, 22), (18, 22, 23), (19, 18, 23), (20, 19, 23), (21, 20, 23), (22, 21, 23), (26, 27, 24), (27, 28, 24), (25, 26, 24), (29, 25, 24), (28, 29, 24), (31, 27, 26), (30, 26, 25), (33, 29, 28), (30, 31, 26), (32, 33, 28), (32, 28, 27), (34, 25, 29), (31, 32, 27), (33, 34, 29), (34, 30, 25), (35, 31, 30), (35, 32, 31), (35, 33, 32), (34, 35, 30), (35, 34, 33), (36, 37, 38), (37, 36, 41), (36, 38, 39), (36, 39, 40), (36, 40, 41), (37, 41, 46), (38, 37, 42), (40, 39, 44), (37, 46, 42), (39, 43, 44), (39, 38, 43), (41, 40, 45), (38, 42, 43), (41, 45, 46), (40, 44, 45), (43, 42, 47), (42, 46, 47), (46, 45, 47), (44, 43, 47), (45, 44, 47), (50, 51, 48), (51, 52, 48), (49, 50, 48), (53, 49, 48), (52, 53, 48), (55, 51, 50), (54, 50, 49), (57, 53, 52), (54, 55, 50), (56, 57, 52), (56, 52, 51), (58, 49, 53), (55, 56, 51), (57, 58, 53), (58, 54, 49), (59, 55, 54), (59, 56, 55), (59, 57, 56), (58, 59, 54), (59, 58, 57), (62, 63, 60), (63, 64, 60), (61, 62, 60), (65, 61, 60), (64, 65, 60), (67, 63, 62), (66, 62, 61), (69, 65, 64), (66, 67, 62), (68, 69, 64), (68, 64, 63), (70, 61, 65), (67, 68, 63), (69, 70, 65), (70, 66, 61), (71, 67, 66), (71, 68, 67), (71, 69, 68), (70, 71, 66), (71, 70, 69), (72, 73, 74), (73, 72, 77), (72, 74, 75), (72, 75, 76), (72, 76, 77), (73, 77, 82), (74, 73, 78), (76, 75, 80), (73, 82, 78), (75, 79, 80), (75, 74, 79), (77, 76, 81), (74, 78, 79), (77, 81, 82), (76, 80, 81), (79, 78, 83), (78, 82, 83), (82, 81, 83), (80, 79, 83), (81, 80, 83), (86, 87, 84), (87, 88, 84), (85, 86, 84), (89, 85, 84), (88, 89, 84), (91, 87, 86), (90, 86, 85), (93, 89, 88), (90, 91, 86), (92, 93, 88), (92, 88, 87), (94, 85, 89), (91, 92, 87), (93, 94, 89), (94, 90, 85), (95, 91, 90), (95, 92, 91), (95, 93, 92), (94, 95, 90), (95, 94, 93), (96, 97, 98), (97, 96, 101), (96, 98, 99), (96, 99, 100), (96, 100, 101), (97, 101, 106), (98, 97, 102), (99, 98, 103), (100, 99, 104), (101, 100, 105), (97, 106, 102), (98, 102, 103), (99, 103, 104), (100, 104, 105), (101, 105, 106), (102, 106, 107), (103, 102, 107), (104, 103, 107), (105, 104, 107), (106, 105, 107), (108, 109, 110), (109, 108, 113), (108, 110, 111), (108, 111, 112), (108, 112, 113), (109, 113, 118), (110, 109, 114), (111, 110, 115), (112, 111, 116), (113, 112, 117), (109, 118, 114), (110, 114, 115), (111, 115, 116), (112, 116, 117), (113, 117, 118), (114, 118, 119), (115, 114, 119), (116, 115, 119), (117, 116, 119), (118, 117, 119), (120, 121, 122), (121, 120, 125), (120, 122, 123), (120, 123, 124), (120, 124, 125), (121, 125, 130), (122, 121, 126), (123, 122, 127), (124, 123, 128), (125, 124, 129), (121, 130, 126), (122, 126, 127), (123, 127, 128), (124, 128, 129), (125, 129, 130), (126, 130, 131), (127, 126, 131), (128, 127, 131), (129, 128, 131), (130, 129, 131)])
_uv = me_icosphere_002.uv_layers.new(name='UVMap')
_uv.uv.foreach_set('vector', [0.9375, 0.9862, 0.9375, 0.9862, 0.9375, 0.9862, 0.9375, 0.9862, 0.9375, 0.9862, 0.9375, 0.9862, 0.9375, 0.9862, 0.9375, 0.9862, 0.9375, 0.9862, 0.9375, 0.9862, 0.9375, 0.9862, 0.9375, 0.9862, 0.9375, 0.9862, 0.9375, 0.9862, 0.9375, 0.9862, 0.9375, 0.9862, 0.9375, 0.9862, 0.9375, 0.9862, 0.9375, 0.9862, 0.9375, 0.9862, 0.9375, 0.9862, 0.9375, 0.9862, 0.9375, 0.9862, 0.9375, 0.9862, 0.9375, 0.9862, 0.9375, 0.9862, 0.9375, 0.9862, 0.9375, 0.9862, 0.9375, 0.9862, 0.9375, 0.9862, 0.9375, 0.9862, 0.9375, 0.9862, 0.9375, 0.9862, 0.9375, 0.9862, 0.9375, 0.9862, 0.9375, 0.9862, 0.9375, 0.9862, 0.9375, 0.9862, 0.9375, 0.9862, 0.9375, 0.9862, 0.9375, 0.9862, 0.9375, 0.9862, 0.9375, 0.9862, 0.9375, 0.9862, 0.9375, 0.9862, 0.9375, 0.9862, 0.9375, 0.9862, 0.9375, 0.9862, 0.9375, 0.9862, 0.9375, 0.9862, 0.9375, 0.9862, 0.9375, 0.9862, 0.9375, 0.9862, 0.9375, 0.9862, 0.9375, 0.9862, 0.9375, 0.9862, 0.9375, 0.9862, 0.9375, 0.9862, 0.9375, 0.9862, 0.9375, 0.9862, 0.9375, 0.9862, 0.9375, 0.9862, 0.9375, 0.9862, 0.9375, 0.9862, 0.9375, 0.9862, 0.9375, 0.9862, 0.9375, 0.9862, 0.9375, 0.9862, 0.9375, 0.9862, 0.9375, 0.9862, 0.9375, 0.9862, 0.9375, 0.9862, 0.9375, 0.9862, 0.9375, 0.9862, 0.9375, 0.9862, 0.9375, 0.9862, 0.9375, 0.9862, 0.9375, 0.9862, 0.9375, 0.9862, 0.9375, 0.9862, 0.9375, 0.9862, 0.9375, 0.9862, 0.9375, 0.9862, 0.9375, 0.9862, 0.9375, 0.9862, 0.9375, 0.9862, 0.9375, 0.9862, 0.9375, 0.9862, 0.9375, 0.9862, 0.9375, 0.9862, 0.9375, 0.9862, 0.9375, 0.9862, 0.9375, 0.9862, 0.9375, 0.9862, 0.9375, 0.9862, 0.9375, 0.9862, 0.9375, 0.9862, 0.9375, 0.9862, 0.9375, 0.9862, 0.9375, 0.9862, 0.9375, 0.9862, 0.9375, 0.9862, 0.9375, 0.9862, 0.9375, 0.9862, 0.9375, 0.9862, 0.9375, 0.9862, 0.9375, 0.9862, 0.9375, 0.9862, 0.9375, 0.9862, 0.9375, 0.9862, 0.9375, 0.9862, 0.9375, 0.9862, 0.9375, 0.9862, 0.9375, 0.9862, 0.9375, 0.9862, 0.9375, 0.9862, 0.9375, 0.9862, 0.9375, 0.9862, 0.9375, 0.9862, 0.9375, 0.9862, 0.0625, 0.9237, 0.0625, 0.9237, 0.0625, 0.9237, 0.0625, 0.9237, 0.0625, 0.9237, 0.0625, 0.9237, 0.0625, 0.9237, 0.0625, 0.9237, 0.0625, 0.9237, 0.0625, 0.9237, 0.0625, 0.9237, 0.0625, 0.9237, 0.0625, 0.9237, 0.0625, 0.9237, 0.0625, 0.9237, 0.0625, 0.9237, 0.0625, 0.9237, 0.0625, 0.9237, 0.0625, 0.9237, 0.0625, 0.9237, 0.0625, 0.9237, 0.0625, 0.9237, 0.0625, 0.9237, 0.0625, 0.9237, 0.0625, 0.9237, 0.0625, 0.9237, 0.0625, 0.9237, 0.0625, 0.9237, 0.0625, 0.9237, 0.0625, 0.9237, 0.0625, 0.9237, 0.0625, 0.9237, 0.0625, 0.9237, 0.0625, 0.9237, 0.0625, 0.9237, 0.0625, 0.9237, 0.0625, 0.9237, 0.0625, 0.9237, 0.0625, 0.9237, 0.0625, 0.9237, 0.0625, 0.9237, 0.0625, 0.9237, 0.0625, 0.9237, 0.0625, 0.9237, 0.0625, 0.9237, 0.0625, 0.9237, 0.0625, 0.9237, 0.0625, 0.9237, 0.0625, 0.9237, 0.0625, 0.9237, 0.0625, 0.9237, 0.0625, 0.9237, 0.0625, 0.9237, 0.0625, 0.9237, 0.0625, 0.9237, 0.0625, 0.9237, 0.0625, 0.9237, 0.0625, 0.9237, 0.0625, 0.9237, 0.0625, 0.9237, 0.0625, 0.9237, 0.0625, 0.9237, 0.0625, 0.9237, 0.0625, 0.9237, 0.0625, 0.9237, 0.0625, 0.9237, 0.0625, 0.9237, 0.0625, 0.9237, 0.0625, 0.9237, 0.0625, 0.9237, 0.0625, 0.9237, 0.0625, 0.9237, 0.0625, 0.9237, 0.0625, 0.9237, 0.0625, 0.9237, 0.0625, 0.9237, 0.0625, 0.9237, 0.0625, 0.9237, 0.0625, 0.9237, 0.0625, 0.9237, 0.0625, 0.9237, 0.0625, 0.9237, 0.0625, 0.9237, 0.0625, 0.9237, 0.0625, 0.9237, 0.0625, 0.9237, 0.0625, 0.9237, 0.0625, 0.9237, 0.0625, 0.9237, 0.0625, 0.9237, 0.0625, 0.9237, 0.0625, 0.9237, 0.0625, 0.9237, 0.0625, 0.9237, 0.0625, 0.9237, 0.0625, 0.9237, 0.0625, 0.9237, 0.0625, 0.9237, 0.0625, 0.9237, 0.0625, 0.9237, 0.0625, 0.9237, 0.0625, 0.9237, 0.0625, 0.9237, 0.0625, 0.9237, 0.0625, 0.9237, 0.0625, 0.9237, 0.0625, 0.9237, 0.0625, 0.9237, 0.0625, 0.9237, 0.0625, 0.9237, 0.0625, 0.9237, 0.0625, 0.9237, 0.0625, 0.9237, 0.0625, 0.9237, 0.0625, 0.9237, 0.0625, 0.9237, 0.0625, 0.9237, 0.0625, 0.9237, 0.0625, 0.9237, 0.0625, 0.9237, 0.0625, 0.9237, 0.0625, 0.9237, 0.0625, 0.9237, 0.0625, 0.9237, 0.0625, 0.9237, 0.0625, 0.9237, 0.0625, 0.9237, 0.0625, 0.9237, 0.0625, 0.9237, 0.0625, 0.9237, 0.0625, 0.9237, 0.0625, 0.9237, 0.0625, 0.9237, 0.0625, 0.9237, 0.0625, 0.9237, 0.0625, 0.9237, 0.0625, 0.9237, 0.0625, 0.9237, 0.0625, 0.9237, 0.0625, 0.9237, 0.0625, 0.9237, 0.0625, 0.9237, 0.0625, 0.9237, 0.0625, 0.9237, 0.0625, 0.9237, 0.0625, 0.9237, 0.0625, 0.9237, 0.0625, 0.9237, 0.0625, 0.9237, 0.0625, 0.9237, 0.0625, 0.9237, 0.0625, 0.9237, 0.0625, 0.9237, 0.0625, 0.9237, 0.0625, 0.9237, 0.0625, 0.9237, 0.0625, 0.9237, 0.0625, 0.9237, 0.0625, 0.9237, 0.0625, 0.9237, 0.0625, 0.9237, 0.0625, 0.9237, 0.0625, 0.9237, 0.0625, 0.9237, 0.0625, 0.9237, 0.0625, 0.9237, 0.0625, 0.9237, 0.0625, 0.9237, 0.0625, 0.9237, 0.0625, 0.9237, 0.0625, 0.9237, 0.0625, 0.9237, 0.0625, 0.9237, 0.0625, 0.9237, 0.0625, 0.9237, 0.0625, 0.9237, 0.0625, 0.9237, 0.0625, 0.9237, 0.0625, 0.9237, 0.0625, 0.9237, 0.0625, 0.9237, 0.0625, 0.9237, 0.0625, 0.9237, 0.0625, 0.9237, 0.0625, 0.9237, 0.0625, 0.9237, 0.0625, 0.9237, 0.0625, 0.9237, 0.0625, 0.9237, 0.0625, 0.9237, 0.0625, 0.9237, 0.0625, 0.9237, 0.0625, 0.9237, 0.0625, 0.9237, 0.0625, 0.9237, 0.0625, 0.9237, 0.0625, 0.9237, 0.0625, 0.9237, 0.0625, 0.9237, 0.0625, 0.9237, 0.0625, 0.9237, 0.0625, 0.9237, 0.0625, 0.9237, 0.0625, 0.9237, 0.0625, 0.9237, 0.0625, 0.9237, 0.0625, 0.9237, 0.0625, 0.9237, 0.0625, 0.9237, 0.0625, 0.9237, 0.0625, 0.9237, 0.0625, 0.9237, 0.0625, 0.9237, 0.0625, 0.9237, 0.0625, 0.9237, 0.0625, 0.9237, 0.0625, 0.9237, 0.0625, 0.9237, 0.0625, 0.9237, 0.0625, 0.9237, 0.0625, 0.9237, 0.0625, 0.9237, 0.0625, 0.9237, 0.0625, 0.9237, 0.0625, 0.9237, 0.0625, 0.9237, 0.0625, 0.9237, 0.0625, 0.9237, 0.0625, 0.9237, 0.0625, 0.9237, 0.0625, 0.9237, 0.0625, 0.9237, 0.0625, 0.9237, 0.0625, 0.9237, 0.0625, 0.9237, 0.0625, 0.9237, 0.0625, 0.9237, 0.0625, 0.9237, 0.0625, 0.9237, 0.0625, 0.9237, 0.0625, 0.9237, 0.0625, 0.9237, 0.0625, 0.9237, 0.0625, 0.9237, 0.0625, 0.9237, 0.0625, 0.9237, 0.0625, 0.9237, 0.0625, 0.9237, 0.0625, 0.9237, 0.0625, 0.9237, 0.0625, 0.9237, 0.0625, 0.9237, 0.0625, 0.9237, 0.0625, 0.9237, 0.0625, 0.9237, 0.0625, 0.9237, 0.0625, 0.9237, 0.0625, 0.9237, 0.0625, 0.9237, 0.0625, 0.9237, 0.0625, 0.9237, 0.0625, 0.9237, 0.0625, 0.9237, 0.0625, 0.9237, 0.0625, 0.9237, 0.0625, 0.9237, 0.0625, 0.9237, 0.0625, 0.9237, 0.0625, 0.9237, 0.0625, 0.9237, 0.0625, 0.9237, 0.0625, 0.9237, 0.0625, 0.9237, 0.0625, 0.9237, 0.0625, 0.9237, 0.0625, 0.9237, 0.0625, 0.9237, 0.0625, 0.9237, 0.0625, 0.9237, 0.0625, 0.9237, 0.0625, 0.9237, 0.0625, 0.9237, 0.0625, 0.9237, 0.0625, 0.9237, 0.0625, 0.9237, 0.0625, 0.9237, 0.0625, 0.9237, 0.0625, 0.9237, 0.0625, 0.9237, 0.0625, 0.9237, 0.0625, 0.9237, 0.0625, 0.9237, 0.0625, 0.9237, 0.0625, 0.9237, 0.0625, 0.9237, 0.0625, 0.9237, 0.0625, 0.9237, 0.0625, 0.9237, 0.0625, 0.9237, 0.0625, 0.9237, 0.0625, 0.9237, 0.0625, 0.9237, 0.0625, 0.9237, 0.0625, 0.9237, 0.0625, 0.9237, 0.0625, 0.9237, 0.0625, 0.9237, 0.0625, 0.9237, 0.0625, 0.9237, 0.0625, 0.9237, 0.0625, 0.9237, 0.0625, 0.9237, 0.0625, 0.9237, 0.0625, 0.9237, 0.0625, 0.9237, 0.0625, 0.9237, 0.0625, 0.9237, 0.0625, 0.9237, 0.0625, 0.9237, 0.0625, 0.9237, 0.0625, 0.9237, 0.0625, 0.9237, 0.0625, 0.9237, 0.0625, 0.9237, 0.0625, 0.9237, 0.0625, 0.9237, 0.0625, 0.9237, 0.0625, 0.9237, 0.0625, 0.9237, 0.0625, 0.9237, 0.0625, 0.9237, 0.0625, 0.9237, 0.0625, 0.9237, 0.0625, 0.9237, 0.0625, 0.9237, 0.0625, 0.9237, 0.0625, 0.9237, 0.0625, 0.9237, 0.0625, 0.9237, 0.0625, 0.9237, 0.0625, 0.9237, 0.0625, 0.9237, 0.0625, 0.9237, 0.0625, 0.9237, 0.0625, 0.9237, 0.0625, 0.9237, 0.0625, 0.9237, 0.0625, 0.9237, 0.0625, 0.9237, 0.0625, 0.9237, 0.0625, 0.9237, 0.0625, 0.9237, 0.0625, 0.9237, 0.0625, 0.9237, 0.0625, 0.9237, 0.0625, 0.9237, 0.0625, 0.9237, 0.0625, 0.9237, 0.0625, 0.9237, 0.0625, 0.9237, 0.9375, 0.9862, 0.9375, 0.9862, 0.9375, 0.9862, 0.9375, 0.9862, 0.9375, 0.9862, 0.9375, 0.9862, 0.9375, 0.9862, 0.9375, 0.9862, 0.9375, 0.9862, 0.9375, 0.9862, 0.9375, 0.9862, 0.9375, 0.9862, 0.9375, 0.9862, 0.9375, 0.9862, 0.9375, 0.9862, 0.9375, 0.9862, 0.9375, 0.9862, 0.9375, 0.9862, 0.9375, 0.9862, 0.9375, 0.9862, 0.9375, 0.9862, 0.9375, 0.9862, 0.9375, 0.9862, 0.9375, 0.9862, 0.9375, 0.9862, 0.9375, 0.9862, 0.9375, 0.9862, 0.9375, 0.9862, 0.9375, 0.9862, 0.9375, 0.9862, 0.9375, 0.9862, 0.9375, 0.9862, 0.9375, 0.9862, 0.9375, 0.9862, 0.9375, 0.9862, 0.9375, 0.9862, 0.9375, 0.9862, 0.9375, 0.9862, 0.9375, 0.9862, 0.9375, 0.9862, 0.9375, 0.9862, 0.9375, 0.9862, 0.9375, 0.9862, 0.9375, 0.9862, 0.9375, 0.9862, 0.9375, 0.9862, 0.9375, 0.9862, 0.9375, 0.9862, 0.9375, 0.9862, 0.9375, 0.9862, 0.9375, 0.9862, 0.9375, 0.9862, 0.9375, 0.9862, 0.9375, 0.9862, 0.9375, 0.9862, 0.9375, 0.9862, 0.9375, 0.9862, 0.9375, 0.9862, 0.9375, 0.9862, 0.9375, 0.9862, 0.0625, 0.9862, 0.0625, 0.9862, 0.0625, 0.9862, 0.0625, 0.9862, 0.0625, 0.9862, 0.0625, 0.9862, 0.0625, 0.9862, 0.0625, 0.9862, 0.0625, 0.9862, 0.0625, 0.9862, 0.0625, 0.9862, 0.0625, 0.9862, 0.0625, 0.9862, 0.0625, 0.9862, 0.0625, 0.9862, 0.0625, 0.9862, 0.0625, 0.9862, 0.0625, 0.9862, 0.0625, 0.9862, 0.0625, 0.9862, 0.0625, 0.9862, 0.0625, 0.9862, 0.0625, 0.9862, 0.0625, 0.9862, 0.0625, 0.9862, 0.0625, 0.9862, 0.0625, 0.9862, 0.0625, 0.9862, 0.0625, 0.9862, 0.0625, 0.9862, 0.0625, 0.9862, 0.0625, 0.9862, 0.0625, 0.9862, 0.0625, 0.9862, 0.0625, 0.9862, 0.0625, 0.9862, 0.0625, 0.9862, 0.0625, 0.9862, 0.0625, 0.9862, 0.0625, 0.9862, 0.0625, 0.9862, 0.0625, 0.9862, 0.0625, 0.9862, 0.0625, 0.9862, 0.0625, 0.9862, 0.0625, 0.9862, 0.0625, 0.9862, 0.0625, 0.9862, 0.0625, 0.9862, 0.0625, 0.9862, 0.0625, 0.9862, 0.0625, 0.9862, 0.0625, 0.9862, 0.0625, 0.9862, 0.0625, 0.9862, 0.0625, 0.9862, 0.0625, 0.9862, 0.0625, 0.9862, 0.0625, 0.9862, 0.0625, 0.9862, 0.0625, 0.9862, 0.0625, 0.9862, 0.0625, 0.9862, 0.0625, 0.9862, 0.0625, 0.9862, 0.0625, 0.9862, 0.0625, 0.9862, 0.0625, 0.9862, 0.0625, 0.9862, 0.0625, 0.9862, 0.0625, 0.9862, 0.0625, 0.9862, 0.0625, 0.9862, 0.0625, 0.9862, 0.0625, 0.9862, 0.0625, 0.9862, 0.0625, 0.9862, 0.0625, 0.9862, 0.0625, 0.9862, 0.0625, 0.9862, 0.0625, 0.9862, 0.0625, 0.9862, 0.0625, 0.9862, 0.0625, 0.9862, 0.0625, 0.9862, 0.0625, 0.9862, 0.0625, 0.9862, 0.0625, 0.9862, 0.0625, 0.9862, 0.0625, 0.9862, 0.0625, 0.9862, 0.0625, 0.9862, 0.0625, 0.9862, 0.0625, 0.9862, 0.0625, 0.9862, 0.0625, 0.9862, 0.0625, 0.9862, 0.0625, 0.9862, 0.0625, 0.9862, 0.0625, 0.9862, 0.0625, 0.9862, 0.0625, 0.9862, 0.0625, 0.9862, 0.0625, 0.9862, 0.0625, 0.9862, 0.0625, 0.9862, 0.0625, 0.9862, 0.0625, 0.9862, 0.0625, 0.9862, 0.0625, 0.9862, 0.0625, 0.9862, 0.0625, 0.9862, 0.0625, 0.9862, 0.0625, 0.9862, 0.0625, 0.9862, 0.0625, 0.9862, 0.0625, 0.9862, 0.0625, 0.9862, 0.0625, 0.9862, 0.0625, 0.9862])
me_icosphere_002.materials.append(mat_material_001)
me_icosphere_002.use_remesh_fix_poles = True
me_icosphere_002.use_remesh_preserve_attributes = False
me_icosphere_002.use_mirror_vertex_groups = False
me_icosphere_002.update()
me_icosphere_003 = bpy.data.meshes.new('Icosphere.003')
me_icosphere_003.from_pydata([(0.1225, 0.002874, 0.1127), (0.1798, 0.004804, 0.1588), (0.1654, 0.06259, 0.1156), (0.142, 0.0371, 0.05058), (0.142, -0.03643, 0.05367), (0.1654, -0.0564, 0.1205), (0.2349, 0.04023, 0.1251), (0.2115, 0.06019, 0.05823), (0.1971, -0.001014, 0.01998), (0.2115, -0.0588, 0.06322), (0.2349, -0.03331, 0.1282), (0.2544, 0.0009169, 0.06604), (0.005734, -0.0001681, 0.04015), (0.008378, -0.0396, -0.02194), (0.04853, -0.05993, 0.03631), (0.07334, 0.00105, 0.06922), (0.04853, 0.05906, 0.03132), (0.008378, 0.03393, -0.02502), (0.07762, -0.06276, -0.03124), (0.1178, -0.03763, 0.02509), (0.1178, 0.0359, 0.02201), (0.07762, 0.05623, -0.03623), (0.05281, -0.004749, -0.06914), (0.1204, -0.003531, -0.04008), (-0.1204, 9.35e-09, 0.1285), (-0.05281, 2.401e-10, 0.1576), (-0.07762, 0.05954, 0.1221), (-0.1178, 0.0368, 0.06479), (-0.1178, -0.0368, 0.06479), (-0.07762, -0.05954, 0.1221), (-0.008378, 0.0368, 0.1119), (-0.04853, 0.05954, 0.05453), (-0.07334, 1.043e-08, 0.01909), (-0.04853, -0.05954, 0.05453), (-0.008378, -0.0368, 0.1119), (-0.005734, 1.328e-09, 0.04818), (-0.2544, -1.588e-08, 0.02227), (-0.2349, -0.0368, -0.03839), (-0.2115, -0.05954, 0.02759), (-0.1971, -1.688e-08, 0.06837), (-0.2115, 0.05954, 0.02759), (-0.2349, 0.0368, -0.03839), (-0.1654, -0.05954, -0.02978), (-0.142, -0.0368, 0.0362), (-0.142, 0.0368, 0.0362), (-0.1654, 0.05954, -0.02978), (-0.1798, 1.02e-08, -0.07057), (-0.1225, 9.208e-09, -0.02446), (-0.1441, 6.102e-05, -0.1559), (-0.1967, 6.102e-05, -0.141), (-0.1658, 0.04429, -0.1322), (-0.1158, 0.0274, -0.1179), (-0.1158, -0.02728, -0.1179), (-0.1658, -0.04417, -0.1322), (-0.201, 0.0274, -0.09389), (-0.151, 0.04429, -0.07956), (-0.1201, 6.1e-05, -0.0707), (-0.151, -0.04417, -0.07956), (-0.201, -0.02728, -0.09389), (-0.1727, 6.1e-05, -0.05589), (-0.2755, 0.1317, 0.0305), (-0.2915, 0.09498, -0.006707), (-0.2918, 0.08202, 0.04641), (-0.2482, 0.1053, 0.06975), (-0.2209, 0.1326, 0.03105), (-0.2476, 0.1262, -0.0162), (-0.2739, 0.0458, 0.009539), (-0.2472, 0.05216, 0.05679), (-0.2033, 0.08343, 0.0473), (-0.203, 0.0964, -0.005815), (-0.2467, 0.07314, -0.02915), (-0.2193, 0.04668, 0.01009), (-0.2755, -0.1316, 0.0305), (-0.2915, -0.09486, -0.006707), (-0.2476, -0.1261, -0.0162), (-0.2209, -0.1325, 0.03105), (-0.2482, -0.1052, 0.06975), (-0.2918, -0.08189, 0.04641), (-0.2467, -0.07302, -0.02915), (-0.203, -0.09628, -0.005816), (-0.2033, -0.08331, 0.0473), (-0.2472, -0.05204, 0.05679), (-0.2739, -0.04568, 0.009539), (-0.2193, -0.04656, 0.01009), (-0.06307, 0.04647, 0.1214), (-0.02545, 0.05399, 0.1604), (-0.07745, 0.04418, 0.1741), (-0.1096, 0.06987, 0.1381), (-0.07745, 0.09555, 0.1021), (-0.02545, 0.08574, 0.1159), (-0.0487, 0.08205, 0.2011), (-0.1007, 0.09186, 0.1874), (-0.1007, 0.1236, 0.1429), (-0.0487, 0.1334, 0.1291), (-0.01656, 0.1077, 0.1651), (-0.06307, 0.1311, 0.1818), (-0.06307, -0.04663, 0.121), (-0.02545, -0.08586, 0.1151), (-0.07745, -0.09555, 0.1013), (-0.1096, -0.07018, 0.1375), (-0.07745, -0.04481, 0.1737), (-0.02545, -0.0545, 0.1599), (-0.0487, -0.1336, 0.128), (-0.1007, -0.124, 0.1418), (-0.1007, -0.0926, 0.1866), (-0.0487, -0.0829, 0.2004), (-0.01656, -0.1083, 0.1642), (-0.06307, -0.1318, 0.1807), (0.1441, 0.008437, 0.244), (0.1967, 0.007816, 0.2292), (0.1658, 0.05164, 0.2185), (0.1158, 0.03416, 0.2049), (0.1158, -0.02047, 0.2072), (0.1658, -0.03675, 0.2222), (0.201, 0.03316, 0.181), (0.151, 0.04944, 0.1659), (0.1201, 0.004871, 0.1589), (0.151, -0.03895, 0.1696), (0.201, -0.02147, 0.1832), (0.1727, 0.004251, 0.1441), (0.2755, 0.1322, 0.0523), (0.2915, 0.09703, 0.09102), (0.2918, 0.08185, 0.03849), (0.2482, 0.1041, 0.0142), (0.2209, 0.133, 0.05171), (0.2476, 0.1287, 0.09919), (0.2739, 0.04721, 0.07684), (0.2472, 0.05159, 0.02937), (0.2033, 0.08323, 0.03754), (0.203, 0.09841, 0.09007), (0.2467, 0.07615, 0.1144), (0.2193, 0.04806, 0.07626), (0.2755, -0.1309, 0.06333), (0.2915, -0.09264, 0.09896), (0.2476, -0.1235, 0.1098), (0.2209, -0.1318, 0.06281), (0.2482, -0.1061, 0.02301), (0.2918, -0.08192, 0.04535), (0.2467, -0.06988, 0.1205), (0.203, -0.0941, 0.09813), (0.2033, -0.08337, 0.04452), (0.2472, -0.05253, 0.03373), (0.2739, -0.04419, 0.08067), (0.2193, -0.04509, 0.08016), (0.06307, 0.04319, -0.03498), (0.02545, 0.04908, -0.07421), (0.07745, 0.0387, -0.08754), (0.1096, 0.06587, -0.05264), (0.07745, 0.09304, -0.01773), (0.02545, 0.08266, -0.03106), (0.0487, 0.0754, -0.1161), (0.1007, 0.08578, -0.1028), (0.1007, 0.1194, -0.05964), (0.0487, 0.1297, -0.0463), (0.01656, 0.1026, -0.08121), (0.06307, 0.1253, -0.09886), (0.06307, -0.04981, -0.03067), (0.02545, -0.08875, -0.02313), (0.07745, -0.09786, -0.008897), (0.1096, -0.07402, -0.04616), (0.07745, -0.05019, -0.08343), (0.02545, -0.0593, -0.06919), (0.0487, -0.137, -0.03396), (0.1007, -0.1279, -0.04819), (0.1007, -0.09848, -0.09425), (0.0487, -0.08938, -0.1085), (0.01656, -0.1132, -0.07122), (0.06307, -0.1374, -0.08671)], [], [(1, 2, 0), (2, 3, 0), (3, 4, 0), (4, 5, 0), (5, 1, 0), (6, 2, 1), (7, 3, 2), (8, 4, 3), (9, 5, 4), (10, 1, 5), (6, 7, 2), (7, 8, 3), (8, 9, 4), (9, 10, 5), (10, 6, 1), (11, 7, 6), (11, 8, 7), (11, 9, 8), (10, 11, 6), (11, 10, 9), (12, 13, 14), (13, 12, 17), (12, 14, 15), (12, 15, 16), (12, 16, 17), (13, 17, 22), (14, 13, 18), (15, 14, 19), (16, 15, 20), (17, 16, 21), (13, 22, 18), (14, 18, 19), (15, 19, 20), (16, 20, 21), (17, 21, 22), (18, 22, 23), (19, 18, 23), (20, 19, 23), (21, 20, 23), (22, 21, 23), (25, 26, 24), (26, 27, 24), (27, 28, 24), (28, 29, 24), (29, 25, 24), (30, 26, 25), (31, 27, 26), (32, 28, 27), (33, 29, 28), (34, 25, 29), (30, 31, 26), (31, 32, 27), (32, 33, 28), (33, 34, 29), (34, 30, 25), (35, 31, 30), (35, 32, 31), (35, 33, 32), (34, 35, 30), (35, 34, 33), (36, 37, 38), (37, 36, 41), (36, 38, 39), (36, 39, 40), (36, 40, 41), (37, 41, 46), (38, 37, 42), (39, 38, 43), (40, 39, 44), (41, 40, 45), (37, 46, 42), (38, 42, 43), (39, 43, 44), (40, 44, 45), (41, 45, 46), (42, 46, 47), (43, 42, 47), (44, 43, 47), (45, 44, 47), (46, 45, 47), (49, 50, 48), (50, 51, 48), (51, 52, 48), (52, 53, 48), (53, 49, 48), (54, 50, 49), (55, 51, 50), (56, 52, 51), (57, 53, 52), (58, 49, 53), (54, 55, 50), (55, 56, 51), (56, 57, 52), (57, 58, 53), (58, 54, 49), (59, 55, 54), (59, 56, 55), (59, 57, 56), (58, 59, 54), (59, 58, 57), (61, 62, 60), (62, 63, 60), (63, 64, 60), (64, 65, 60), (65, 61, 60), (66, 62, 61), (67, 63, 62), (68, 64, 63), (69, 65, 64), (70, 61, 65), (66, 67, 62), (67, 68, 63), (68, 69, 64), (69, 70, 65), (70, 66, 61), (71, 67, 66), (71, 68, 67), (71, 69, 68), (70, 71, 66), (71, 70, 69), (73, 74, 72), (74, 75, 72), (75, 76, 72), (76, 77, 72), (77, 73, 72), (78, 74, 73), (79, 75, 74), (80, 76, 75), (81, 77, 76), (82, 73, 77), (78, 79, 74), (79, 80, 75), (80, 81, 76), (81, 82, 77), (82, 78, 73), (83, 79, 78), (83, 80, 79), (83, 81, 80), (82, 83, 78), (83, 82, 81), (84, 85, 86), (85, 84, 89), (84, 86, 87), (84, 87, 88), (84, 88, 89), (85, 89, 94), (86, 85, 90), (87, 86, 91), (88, 87, 92), (89, 88, 93), (85, 94, 90), (86, 90, 91), (87, 91, 92), (88, 92, 93), (89, 93, 94), (90, 94, 95), (91, 90, 95), (92, 91, 95), (93, 92, 95), (94, 93, 95), (96, 97, 98), (97, 96, 101), (96, 98, 99), (96, 99, 100), (96, 100, 101), (97, 101, 106), (98, 97, 102), (99, 98, 103), (100, 99, 104), (101, 100, 105), (97, 106, 102), (98, 102, 103), (99, 103, 104), (100, 104, 105), (101, 105, 106), (102, 106, 107), (103, 102, 107), (104, 103, 107), (105, 104, 107), (106, 105, 107), (109, 110, 108), (110, 111, 108), (111, 112, 108), (112, 113, 108), (113, 109, 108), (114, 110, 109), (115, 111, 110), (116, 112, 111), (117, 113, 112), (118, 109, 113), (114, 115, 110), (115, 116, 111), (116, 117, 112), (117, 118, 113), (118, 114, 109), (119, 115, 114), (119, 116, 115), (119, 117, 116), (118, 119, 114), (119, 118, 117), (121, 122, 120), (122, 123, 120), (123, 124, 120), (124, 125, 120), (125, 121, 120), (126, 122, 121), (127, 123, 122), (128, 124, 123), (129, 125, 124), (130, 121, 125), (126, 127, 122), (127, 128, 123), (128, 129, 124), (129, 130, 125), (130, 126, 121), (131, 127, 126), (131, 128, 127), (131, 129, 128), (130, 131, 126), (131, 130, 129), (133, 134, 132), (134, 135, 132), (135, 136, 132), (136, 137, 132), (137, 133, 132), (138, 134, 133), (139, 135, 134), (140, 136, 135), (141, 137, 136), (142, 133, 137), (138, 139, 134), (139, 140, 135), (140, 141, 136), (141, 142, 137), (142, 138, 133), (143, 139, 138), (143, 140, 139), (143, 141, 140), (142, 143, 138), (143, 142, 141), (144, 145, 146), (145, 144, 149), (144, 146, 147), (144, 147, 148), (144, 148, 149), (145, 149, 154), (146, 145, 150), (147, 146, 151), (148, 147, 152), (149, 148, 153), (145, 154, 150), (146, 150, 151), (147, 151, 152), (148, 152, 153), (149, 153, 154), (150, 154, 155), (151, 150, 155), (152, 151, 155), (153, 152, 155), (154, 153, 155), (156, 157, 158), (157, 156, 161), (156, 158, 159), (156, 159, 160), (156, 160, 161), (157, 161, 166), (158, 157, 162), (159, 158, 163), (160, 159, 164), (161, 160, 165), (157, 166, 162), (158, 162, 163), (159, 163, 164), (160, 164, 165), (161, 165, 166), (162, 166, 167), (163, 162, 167), (164, 163, 167), (165, 164, 167), (166, 165, 167)])
_uv = me_icosphere_003.uv_layers.new(name='UVMap')
_uv.uv.foreach_set('vector', [0.9375, 0.9237, 0.9375, 0.9237, 0.9375, 0.9237, 0.9375, 0.9237, 0.9375, 0.9237, 0.9375, 0.9237, 0.9375, 0.9237, 0.9375, 0.9237, 0.9375, 0.9237, 0.9375, 0.9237, 0.9375, 0.9237, 0.9375, 0.9237, 0.9375, 0.9237, 0.9375, 0.9237, 0.9375, 0.9237, 0.9375, 0.9237, 0.9375, 0.9237, 0.9375, 0.9237, 0.9375, 0.9237, 0.9375, 0.9237, 0.9375, 0.9237, 0.9375, 0.9237, 0.9375, 0.9237, 0.9375, 0.9237, 0.9375, 0.9237, 0.9375, 0.9237, 0.9375, 0.9237, 0.9375, 0.9237, 0.9375, 0.9237, 0.9375, 0.9237, 0.9375, 0.9237, 0.9375, 0.9237, 0.9375, 0.9237, 0.9375, 0.9237, 0.9375, 0.9237, 0.9375, 0.9237, 0.9375, 0.9237, 0.9375, 0.9237, 0.9375, 0.9237, 0.9375, 0.9237, 0.9375, 0.9237, 0.9375, 0.9237, 0.9375, 0.9237, 0.9375, 0.9237, 0.9375, 0.9237, 0.9375, 0.9237, 0.9375, 0.9237, 0.9375, 0.9237, 0.9375, 0.9237, 0.9375, 0.9237, 0.9375, 0.9237, 0.9375, 0.9237, 0.9375, 0.9237, 0.9375, 0.9237, 0.9375, 0.9237, 0.9375, 0.9237, 0.9375, 0.9237, 0.9375, 0.9237, 0.9375, 0.9237, 0.9375, 0.9237, 0.9375, 0.9237, 0.9375, 0.9237, 0.9375, 0.9237, 0.9375, 0.9237, 0.9375, 0.9237, 0.9375, 0.9237, 0.9375, 0.9237, 0.9375, 0.9237, 0.9375, 0.9237, 0.9375, 0.9237, 0.9375, 0.9237, 0.9375, 0.9237, 0.9375, 0.9237, 0.9375, 0.9237, 0.9375, 0.9237, 0.9375, 0.9237, 0.9375, 0.9237, 0.9375, 0.9237, 0.9375, 0.9237, 0.9375, 0.9237, 0.9375, 0.9237, 0.9375, 0.9237, 0.9375, 0.9237, 0.9375, 0.9237, 0.9375, 0.9237, 0.9375, 0.9237, 0.9375, 0.9237, 0.9375, 0.9237, 0.9375, 0.9237, 0.9375, 0.9237, 0.9375, 0.9237, 0.9375, 0.9237, 0.9375, 0.9237, 0.9375, 0.9237, 0.9375, 0.9237, 0.9375, 0.9237, 0.9375, 0.9237, 0.9375, 0.9237, 0.9375, 0.9237, 0.9375, 0.9237, 0.9375, 0.9237, 0.9375, 0.9237, 0.9375, 0.9237, 0.9375, 0.9237, 0.9375, 0.9237, 0.9375, 0.9237, 0.9375, 0.9237, 0.9375, 0.9237, 0.9375, 0.9237, 0.9375, 0.9237, 0.9375, 0.9237, 0.9375, 0.9237, 0.9375, 0.9237, 0.9375, 0.9237, 0.9375, 0.9237, 0.9375, 0.9237, 0.9375, 0.9237, 0.9375, 0.9237, 0.9375, 0.9237, 0.9375, 0.9237, 0.9375, 0.9237, 0.9375, 0.9237, 0.9375, 0.9237, 0.9375, 0.9237, 0.9375, 0.9237, 0.9375, 0.9237, 0.9375, 0.9237, 0.9375, 0.9237, 0.9375, 0.9237, 0.9375, 0.9237, 0.9375, 0.9237, 0.9375, 0.9237, 0.9375, 0.9237, 0.9375, 0.9237, 0.9375, 0.9237, 0.9375, 0.9237, 0.9375, 0.9237, 0.9375, 0.9237, 0.9375, 0.9237, 0.9375, 0.9237, 0.9375, 0.9237, 0.9375, 0.9237, 0.9375, 0.9237, 0.9375, 0.9237, 0.9375, 0.9237, 0.9375, 0.9237, 0.9375, 0.9237, 0.9375, 0.9237, 0.9375, 0.9237, 0.9375, 0.9237, 0.9375, 0.9237, 0.9375, 0.9237, 0.9375, 0.9237, 0.9375, 0.9237, 0.9375, 0.9237, 0.9375, 0.9237, 0.9375, 0.9237, 0.9375, 0.9237, 0.9375, 0.9237, 0.9375, 0.9237, 0.9375, 0.9237, 0.9375, 0.9237, 0.9375, 0.9237, 0.9375, 0.9237, 0.9375, 0.9237, 0.9375, 0.9237, 0.9375, 0.9237, 0.9375, 0.9237, 0.9375, 0.9237, 0.9375, 0.9237, 0.9375, 0.9237, 0.9375, 0.9237, 0.9375, 0.9237, 0.9375, 0.9237, 0.9375, 0.9237, 0.9375, 0.9237, 0.9375, 0.9237, 0.9375, 0.9237, 0.9375, 0.9237, 0.9375, 0.9237, 0.9375, 0.9237, 0.9375, 0.9237, 0.9375, 0.9237, 0.9375, 0.9237, 0.9375, 0.9237, 0.9375, 0.9237, 0.9375, 0.9237, 0.9375, 0.9237, 0.9375, 0.9237, 0.9375, 0.9237, 0.9375, 0.9237, 0.9375, 0.9237, 0.9375, 0.9237, 0.9375, 0.9237, 0.9375, 0.9237, 0.9375, 0.9237, 0.9375, 0.9237, 0.9375, 0.9237, 0.9375, 0.9237, 0.9375, 0.9237, 0.9375, 0.9237, 0.9375, 0.9237, 0.9375, 0.9237, 0.9375, 0.9237, 0.9375, 0.9237, 0.9375, 0.9237, 0.9375, 0.9237, 0.9375, 0.9237, 0.9375, 0.9237, 0.9375, 0.9237, 0.9375, 0.9237, 0.9375, 0.9237, 0.9375, 0.9237, 0.9375, 0.9237, 0.9375, 0.9237, 0.9375, 0.9237, 0.9375, 0.9237, 0.9375, 0.9237, 0.9375, 0.9237, 0.9375, 0.9237, 0.9375, 0.9237, 0.9375, 0.9237, 0.9375, 0.9237, 0.9375, 0.9237, 0.9375, 0.9237, 0.9375, 0.9237, 0.9375, 0.9237, 0.9375, 0.9237, 0.9375, 0.9237, 0.9375, 0.9237, 0.9375, 0.9237, 0.9375, 0.9237, 0.9375, 0.9237, 0.9375, 0.9237, 0.9375, 0.9237, 0.9375, 0.9237, 0.9375, 0.9237, 0.9375, 0.9237, 0.9375, 0.9237, 0.9375, 0.9237, 0.05078, 0.9432, 0.05078, 0.9432, 0.05078, 0.9432, 0.05078, 0.9432, 0.05078, 0.9432, 0.05078, 0.9432, 0.05078, 0.9432, 0.05078, 0.9432, 0.05078, 0.9432, 0.05078, 0.9432, 0.05078, 0.9432, 0.05078, 0.9432, 0.05078, 0.9432, 0.05078, 0.9432, 0.05078, 0.9432, 0.05078, 0.9432, 0.05078, 0.9432, 0.05078, 0.9432, 0.05078, 0.9432, 0.05078, 0.9432, 0.05078, 0.9432, 0.05078, 0.9432, 0.05078, 0.9432, 0.05078, 0.9432, 0.05078, 0.9432, 0.05078, 0.9432, 0.05078, 0.9432, 0.05078, 0.9432, 0.05078, 0.9432, 0.05078, 0.9432, 0.05078, 0.9432, 0.05078, 0.9432, 0.05078, 0.9432, 0.05078, 0.9432, 0.05078, 0.9432, 0.05078, 0.9432, 0.05078, 0.9432, 0.05078, 0.9432, 0.05078, 0.9432, 0.05078, 0.9432, 0.05078, 0.9432, 0.05078, 0.9432, 0.05078, 0.9432, 0.05078, 0.9432, 0.05078, 0.9432, 0.05078, 0.9432, 0.05078, 0.9432, 0.05078, 0.9432, 0.05078, 0.9432, 0.05078, 0.9432, 0.05078, 0.9432, 0.05078, 0.9432, 0.05078, 0.9432, 0.05078, 0.9432, 0.05078, 0.9432, 0.05078, 0.9432, 0.05078, 0.9432, 0.05078, 0.9432, 0.05078, 0.9432, 0.05078, 0.9432, 0.05078, 0.9432, 0.05078, 0.9432, 0.05078, 0.9432, 0.05078, 0.9432, 0.05078, 0.9432, 0.05078, 0.9432, 0.05078, 0.9432, 0.05078, 0.9432, 0.05078, 0.9432, 0.05078, 0.9432, 0.05078, 0.9432, 0.05078, 0.9432, 0.05078, 0.9432, 0.05078, 0.9432, 0.05078, 0.9432, 0.05078, 0.9432, 0.05078, 0.9432, 0.05078, 0.9432, 0.05078, 0.9432, 0.05078, 0.9432, 0.05078, 0.9432, 0.05078, 0.9432, 0.05078, 0.9432, 0.05078, 0.9432, 0.05078, 0.9432, 0.05078, 0.9432, 0.05078, 0.9432, 0.05078, 0.9432, 0.05078, 0.9432, 0.05078, 0.9432, 0.05078, 0.9432, 0.05078, 0.9432, 0.05078, 0.9432, 0.05078, 0.9432, 0.05078, 0.9432, 0.05078, 0.9432, 0.05078, 0.9432, 0.05078, 0.9432, 0.05078, 0.9432, 0.05078, 0.9432, 0.05078, 0.9432, 0.05078, 0.9432, 0.05078, 0.9432, 0.05078, 0.9432, 0.05078, 0.9432, 0.05078, 0.9432, 0.05078, 0.9432, 0.05078, 0.9432, 0.05078, 0.9432, 0.05078, 0.9432, 0.05078, 0.9432, 0.05078, 0.9432, 0.05078, 0.9432, 0.05078, 0.9432, 0.05078, 0.9432, 0.05078, 0.9432, 0.05078, 0.9432, 0.05078, 0.9432, 0.05078, 0.9432, 0.05078, 0.9432, 0.05078, 0.9432, 0.05078, 0.9432, 0.05078, 0.9432, 0.05078, 0.9432, 0.05078, 0.9432, 0.05078, 0.9432, 0.05078, 0.9432, 0.05078, 0.9432, 0.05078, 0.9432, 0.05078, 0.9432, 0.05078, 0.9432, 0.05078, 0.9432, 0.05078, 0.9432, 0.05078, 0.9432, 0.05078, 0.9432, 0.05078, 0.9432, 0.05078, 0.9432, 0.05078, 0.9432, 0.05078, 0.9432, 0.05078, 0.9432, 0.05078, 0.9432, 0.05078, 0.9432, 0.05078, 0.9432, 0.05078, 0.9432, 0.05078, 0.9432, 0.05078, 0.9432, 0.05078, 0.9432, 0.05078, 0.9432, 0.05078, 0.9432, 0.05078, 0.9432, 0.05078, 0.9432, 0.05078, 0.9432, 0.05078, 0.9432, 0.05078, 0.9432, 0.05078, 0.9432, 0.05078, 0.9432, 0.05078, 0.9432, 0.05078, 0.9432, 0.05078, 0.9432, 0.05078, 0.9432, 0.05078, 0.9432, 0.05078, 0.9432, 0.05078, 0.9432, 0.05078, 0.9432, 0.05078, 0.9432, 0.05078, 0.9432, 0.05078, 0.9432, 0.05078, 0.9432, 0.05078, 0.9432, 0.05078, 0.9432, 0.05078, 0.9432, 0.05078, 0.9432, 0.05078, 0.9432, 0.05078, 0.9432, 0.05078, 0.9432, 0.05078, 0.9432, 0.05078, 0.9432, 0.05078, 0.9432, 0.05078, 0.9432, 0.05078, 0.9432, 0.05078, 0.9432, 0.05078, 0.9432, 0.05078, 0.9432, 0.05078, 0.9432, 0.05078, 0.9432, 0.05078, 0.9432, 0.05078, 0.9432, 0.05078, 0.9432, 0.05078, 0.9432, 0.05078, 0.9432, 0.05078, 0.9432, 0.05078, 0.9432, 0.05078, 0.9432, 0.05078, 0.9432, 0.05078, 0.9432, 0.05078, 0.9432, 0.05078, 0.9432, 0.05078, 0.9432, 0.05078, 0.9432, 0.05078, 0.9432, 0.05078, 0.9432, 0.05078, 0.9432, 0.05078, 0.9432, 0.05078, 0.9432, 0.05078, 0.9432, 0.05078, 0.9432, 0.05078, 0.9432, 0.05078, 0.9432, 0.05078, 0.9432, 0.05078, 0.9432, 0.05078, 0.9432, 0.05078, 0.9432, 0.05078, 0.9432, 0.05078, 0.9432, 0.05078, 0.9432, 0.05078, 0.9432, 0.05078, 0.9432, 0.05078, 0.9432, 0.05078, 0.9432, 0.05078, 0.9432, 0.05078, 0.9432, 0.05078, 0.9432, 0.05078, 0.9432, 0.05078, 0.9432, 0.05078, 0.9432, 0.05078, 0.9432, 0.05078, 0.9432, 0.05078, 0.9432, 0.05078, 0.9432, 0.05078, 0.9432, 0.05078, 0.9432, 0.05078, 0.9432, 0.05078, 0.9432, 0.05078, 0.9432, 0.05078, 0.9432, 0.05078, 0.9432, 0.05078, 0.9432, 0.05078, 0.9432, 0.05078, 0.9432, 0.05078, 0.9432, 0.05078, 0.9432, 0.05078, 0.9432, 0.05078, 0.9432, 0.05078, 0.9432, 0.05078, 0.9432, 0.05078, 0.9432, 0.05078, 0.9432, 0.05078, 0.9432, 0.05078, 0.9432, 0.05078, 0.9432, 0.05078, 0.9432, 0.05078, 0.9432, 0.05078, 0.9432, 0.05078, 0.9432, 0.05078, 0.9432, 0.05078, 0.9432, 0.05078, 0.9432, 0.05078, 0.9432, 0.05078, 0.9432, 0.05078, 0.9432, 0.05078, 0.9432, 0.05078, 0.9432, 0.05078, 0.9432, 0.05078, 0.9432, 0.05078, 0.9432, 0.05078, 0.9432, 0.05078, 0.9432, 0.05078, 0.9432, 0.05078, 0.9432, 0.05078, 0.9432, 0.05078, 0.9432, 0.05078, 0.9432, 0.05078, 0.9432, 0.05078, 0.9432, 0.05078, 0.9432, 0.05078, 0.9432, 0.05078, 0.9432, 0.05078, 0.9432, 0.05078, 0.9432, 0.05078, 0.9432, 0.05078, 0.9432, 0.05078, 0.9432, 0.05078, 0.9432, 0.05078, 0.9432, 0.05078, 0.9432, 0.05078, 0.9432, 0.05078, 0.9432, 0.05078, 0.9432, 0.05078, 0.9432, 0.05078, 0.9432, 0.05078, 0.9432, 0.05078, 0.9432, 0.05078, 0.9432, 0.05078, 0.9432, 0.05078, 0.9432, 0.05078, 0.9432, 0.05078, 0.9432, 0.05078, 0.9432, 0.05078, 0.9432, 0.05078, 0.9432, 0.05078, 0.9432, 0.05078, 0.9432, 0.05078, 0.9432, 0.05078, 0.9432, 0.05078, 0.9432, 0.05078, 0.9432, 0.05078, 0.9432, 0.05078, 0.9432, 0.05078, 0.9432, 0.05078, 0.9432, 0.05078, 0.9432, 0.05078, 0.9432, 0.05078, 0.9432, 0.05078, 0.9432, 0.05078, 0.9432, 0.05078, 0.9432, 0.05078, 0.9432, 0.05078, 0.9432, 0.05078, 0.9432, 0.05078, 0.9432, 0.05078, 0.9432, 0.05078, 0.9432, 0.05078, 0.9432, 0.05078, 0.9432, 0.05078, 0.9432, 0.05078, 0.9432, 0.05078, 0.9432, 0.05078, 0.9432, 0.05078, 0.9432, 0.05078, 0.9432, 0.05078, 0.9432, 0.05078, 0.9432, 0.05078, 0.9432, 0.05078, 0.9432, 0.05078, 0.9432, 0.05078, 0.9432, 0.05078, 0.9432, 0.05078, 0.9432, 0.05078, 0.9432, 0.05078, 0.9432, 0.05078, 0.9432, 0.05078, 0.9432, 0.05078, 0.9432, 0.05078, 0.9432, 0.05078, 0.9432, 0.05078, 0.9432, 0.05078, 0.9432, 0.05078, 0.9432, 0.05078, 0.9432, 0.05078, 0.9432, 0.05078, 0.9432, 0.05078, 0.9432, 0.05078, 0.9432, 0.05078, 0.9432, 0.05078, 0.9432, 0.05078, 0.9432, 0.05078, 0.9432, 0.05078, 0.9432, 0.05078, 0.9432, 0.05078, 0.9432, 0.05078, 0.9432, 0.05078, 0.9432, 0.05078, 0.9432, 0.05078, 0.9432, 0.05078, 0.9432, 0.05078, 0.9432, 0.05078, 0.9432, 0.05078, 0.9432, 0.05078, 0.9432, 0.05078, 0.9432, 0.05078, 0.9432, 0.05078, 0.9432, 0.05078, 0.9432, 0.05078, 0.9432, 0.05078, 0.9432, 0.05078, 0.9432, 0.05078, 0.9432, 0.05078, 0.9432, 0.05078, 0.9432, 0.05078, 0.9432, 0.05078, 0.9432, 0.05078, 0.9432, 0.05078, 0.9432, 0.05078, 0.9432, 0.05078, 0.9432, 0.05078, 0.9432, 0.05078, 0.9432, 0.05078, 0.9432, 0.05078, 0.9432, 0.05078, 0.9432, 0.05078, 0.9432, 0.05078, 0.9432, 0.05078, 0.9432, 0.05078, 0.9432, 0.05078, 0.9432, 0.05078, 0.9432, 0.05078, 0.9432, 0.05078, 0.9432, 0.05078, 0.9432, 0.05078, 0.9432, 0.05078, 0.9432, 0.05078, 0.9432, 0.05078, 0.9432, 0.05078, 0.9432, 0.05078, 0.9432, 0.05078, 0.9432, 0.05078, 0.9432, 0.05078, 0.9432, 0.05078, 0.9432, 0.05078, 0.9432, 0.05078, 0.9432, 0.05078, 0.9432, 0.05078, 0.9432, 0.05078, 0.9432, 0.05078, 0.9432, 0.05078, 0.9432, 0.05078, 0.9432, 0.05078, 0.9432, 0.05078, 0.9432, 0.05078, 0.9432, 0.05078, 0.9432, 0.05078, 0.9432, 0.05078, 0.9432, 0.05078, 0.9432, 0.05078, 0.9432, 0.05078, 0.9432, 0.05078, 0.9432, 0.05078, 0.9432, 0.05078, 0.9432, 0.05078, 0.9432, 0.05078, 0.9432, 0.05078, 0.9432, 0.05078, 0.9432, 0.05078, 0.9432, 0.05078, 0.9432, 0.05078, 0.9432, 0.05078, 0.9432, 0.05078, 0.9432, 0.05078, 0.9432, 0.05078, 0.9432, 0.05078, 0.9432, 0.05078, 0.9432, 0.05078, 0.9432, 0.05078, 0.9432, 0.05078, 0.9432, 0.05078, 0.9432, 0.05078, 0.9432, 0.05078, 0.9432, 0.05078, 0.9432, 0.05078, 0.9432, 0.05078, 0.9432, 0.05078, 0.9432, 0.05078, 0.9432, 0.05078, 0.9432, 0.05078, 0.9432, 0.05078, 0.9432, 0.05078, 0.9432, 0.05078, 0.9432, 0.05078, 0.9432, 0.05078, 0.9432, 0.05078, 0.9432, 0.05078, 0.9432, 0.05078, 0.9432, 0.05078, 0.9432, 0.05078, 0.9432, 0.05078, 0.9432, 0.05078, 0.9432, 0.05078, 0.9432, 0.05078, 0.9432, 0.05078, 0.9432, 0.05078, 0.9432, 0.05078, 0.9432, 0.05078, 0.9432, 0.05078, 0.9432, 0.05078, 0.9432, 0.05078, 0.9432, 0.05078, 0.9432, 0.05078, 0.9432, 0.05078, 0.9432, 0.05078, 0.9432, 0.05078, 0.9432, 0.05078, 0.9432, 0.05078, 0.9432, 0.05078, 0.9432, 0.05078, 0.9432, 0.05078, 0.9432, 0.05078, 0.9432, 0.05078, 0.9432, 0.05078, 0.9432, 0.05078, 0.9432, 0.05078, 0.9432, 0.05078, 0.9432, 0.05078, 0.9432, 0.05078, 0.9432, 0.05078, 0.9432, 0.05078, 0.9432, 0.05078, 0.9432, 0.05078, 0.9432, 0.05078, 0.9432, 0.05078, 0.9432, 0.05078, 0.9432, 0.05078, 0.9432, 0.05078, 0.9432, 0.05078, 0.9432, 0.05078, 0.9432, 0.05078, 0.9432, 0.05078, 0.9432, 0.05078, 0.9432, 0.05078, 0.9432, 0.05078, 0.9432, 0.05078, 0.9432, 0.05078, 0.9432, 0.05078, 0.9432, 0.05078, 0.9432, 0.05078, 0.9432, 0.05078, 0.9432, 0.05078, 0.9432, 0.05078, 0.9432, 0.05078, 0.9432, 0.05078, 0.9432, 0.05078, 0.9432, 0.05078, 0.9432, 0.05078, 0.9432, 0.05078, 0.9432, 0.05078, 0.9432, 0.05078, 0.9432, 0.05078, 0.9432, 0.05078, 0.9432, 0.05078, 0.9432, 0.05078, 0.9432, 0.05078, 0.9432, 0.05078, 0.9432, 0.05078, 0.9432, 0.05078, 0.9432, 0.05078, 0.9432, 0.05078, 0.9432, 0.05078, 0.9432, 0.05078, 0.9432, 0.05078, 0.9432, 0.05078, 0.9432, 0.05078, 0.9432, 0.05078, 0.9432, 0.05078, 0.9432, 0.05078, 0.9432, 0.05078, 0.9432, 0.05078, 0.9432, 0.05078, 0.9432, 0.05078, 0.9432, 0.05078, 0.9432, 0.05078, 0.9432, 0.05078, 0.9432, 0.05078, 0.9432, 0.05078, 0.9432, 0.05078, 0.9432, 0.05078, 0.9432, 0.05078, 0.9432, 0.05078, 0.9432, 0.05078, 0.9432, 0.05078, 0.9432, 0.05078, 0.9432, 0.05078, 0.9432, 0.05078, 0.9432, 0.05078, 0.9432, 0.05078, 0.9432, 0.05078, 0.9432, 0.05078, 0.9432, 0.05078, 0.9432, 0.05078, 0.9432, 0.05078, 0.9432, 0.05078, 0.9432, 0.05078, 0.9432, 0.05078, 0.9432, 0.05078, 0.9432, 0.05078, 0.9432, 0.05078, 0.9432, 0.05078, 0.9432, 0.05078, 0.9432, 0.05078, 0.9432, 0.05078, 0.9432, 0.05078, 0.9432, 0.05078, 0.9432, 0.05078, 0.9432, 0.05078, 0.9432, 0.05078, 0.9432, 0.05078, 0.9432, 0.05078, 0.9432, 0.05078, 0.9432, 0.05078, 0.9432, 0.05078, 0.9432, 0.05078, 0.9432, 0.05078, 0.9432, 0.05078, 0.9432, 0.05078, 0.9432, 0.05078, 0.9432, 0.05078, 0.9432, 0.05078, 0.9432, 0.05078, 0.9432, 0.05078, 0.9432, 0.05078, 0.9432, 0.05078, 0.9432])
me_icosphere_003.materials.append(mat_material_001)
me_icosphere_003.use_remesh_fix_poles = True
me_icosphere_003.use_remesh_preserve_attributes = False
me_icosphere_003.use_mirror_vertex_groups = False
me_icosphere_003.update()

# ---- objects
ob_methane = bpy.data.objects.new('Methane', me_icosphere)
ob_ethane = bpy.data.objects.new('Ethane', me_icosphere_001)
ob_propane = bpy.data.objects.new('Propane', me_icosphere_002)
ob_butane = bpy.data.objects.new('Butane', me_icosphere_003)

# ---- transforms, parenting, visibility, modifiers, constraints
ob_methane.location = (3.0, 0.0, 0.0)
ob_methane.scale = (0.194, 0.1937, 0.1933)
ob_methane.lock_scale = (True, True, True)
ob_methane.lineart.crease_threshold = 0.0
ob_ethane.location = (2.0, 0.0, 0.0)
ob_ethane.lineart.crease_threshold = 0.0
ob_propane.location = (1.0, 0.0, 0.0)
ob_propane.lineart.crease_threshold = 0.0
ob_butane.location = (0.0, -3.104e-10, -3.104e-10)
ob_butane.lineart.crease_threshold = 0.0

# ---- collection membership
col_collection.objects.link(ob_methane)
col_collection.objects.link(ob_ethane)
col_collection.objects.link(ob_propane)
col_collection.objects.link(ob_butane)

# ---- scene / render settings (as saved in the file)
scene.frame_start = 1; scene.frame_end = 250; scene.frame_set(51)
scene.render.engine = 'BLENDER_EEVEE_NEXT'
scene.cycles.use_denoising = False
scene.cycles.samples = 128
scene.cycles.sampling_pattern = 'TABULATED_SOBOL'
scene.cycles.use_adaptive_sampling = False
scene.cycles.use_light_tree = False
scene.eevee.use_gtao = True
scene.view_settings.view_transform = 'Filmic'
bpy.context.view_layer.update()

# ---- added for rendering (the .blend has no active camera and no usable light): camera, sun
cam_auto = bpy.data.cameras.new('AutoCamera')
cam_auto.lens = 50.0
cam_auto.sensor_width = 36.0
cam_auto.clip_end = 1000.0
ob_auto_camera = bpy.data.objects.new('AutoCamera', cam_auto)
scene.collection.objects.link(ob_auto_camera)
ob_auto_camera.location = (4.65008, -3.86831, 2.61951)
ob_auto_camera.rotation_euler = (1.09748, -7.21219e-08, 0.694738)
scene.camera = ob_auto_camera
light_auto_sun = bpy.data.lights.new('AutoSun', 'SUN')
light_auto_sun.energy = 3.0
light_auto_sun.angle = 0.0523599
ob_auto_sun = bpy.data.objects.new('AutoSun', light_auto_sun)
scene.collection.objects.link(ob_auto_sun)
ob_auto_sun.rotation_euler = (0.872665, 0.174533, 0.523599)
bpy.context.view_layer.update()
